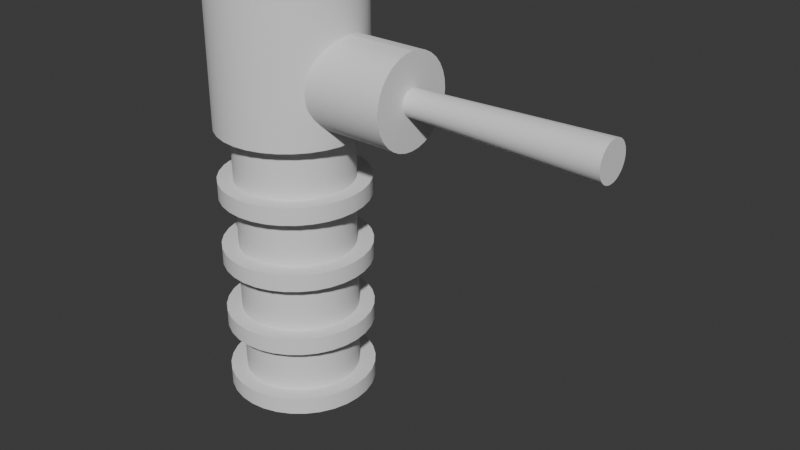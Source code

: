 # Source: Toilet_lever.blend  (saved by Blender 4.3.34; exported with 4.5.12 LTS)
import bpy
from mathutils import Matrix  # noqa: F401  (used for matrix-valued properties, if any)

bpy.ops.wm.read_factory_settings(use_empty=True)
scene = bpy.context.scene
scene.name = 'Scene'

# ---- collections
col_collection = bpy.data.collections.new('Collection'); scene.collection.children.link(col_collection)

# ---- node groups
ng_smooth_by_angle = bpy.data.node_groups.new('Smooth by Angle', 'GeometryNodeTree')
_s = ng_smooth_by_angle.interface.new_socket(name='Mesh', in_out='OUTPUT', socket_type='NodeSocketGeometry')
_s = ng_smooth_by_angle.interface.new_socket(name='Mesh', in_out='INPUT', socket_type='NodeSocketGeometry')
_s = ng_smooth_by_angle.interface.new_socket(name='Angle', in_out='INPUT', socket_type='NodeSocketFloat')
_s.subtype = 'ANGLE'
_s.default_value = 0.5236
_s.min_value = 0.0
_s.max_value = 3.142
_s.description = 'Maximum face angle for smooth edges'
_s = ng_smooth_by_angle.interface.new_socket(name='Ignore Sharpness', in_out='INPUT', socket_type='NodeSocketBool')
_s.force_non_field = True
ng_smooth_by_angle.description = 'Set the sharpness of mesh edges based on the angle between the neighboring faces'
ng_smooth_by_angle.is_modifier = True
_N = ng_smooth_by_angle.nodes; _L = ng_smooth_by_angle.links
n0 = _N.new('GeometryNodeSetShadeSmooth'); n0.name = 'Set Shade Smooth'; n0.location = (120, -80)
n0.domain = 'EDGE'
n1 = _N.new('GeometryNodeSetShadeSmooth'); n1.name = 'Set Shade Smooth.001'; n1.location = (300, -80)
n2 = _N.new('NodeGroupOutput'); n2.name = 'Group Output'; n2.location = (480, -80)
n3 = _N.new('GeometryNodeInputMeshEdgeAngle'); n3.name = 'Edge Angle'; n3.location = (-440, -240)
n4 = _N.new('NodeGroupInput'); n4.name = 'Group Input'; n4.location = (-80, -80)
n5 = _N.new('GeometryNodeInputEdgeSmooth'); n5.name = 'Is Edge Smooth'; n5.location = (-260, -120)
n6 = _N.new('GeometryNodeInputShadeSmooth'); n6.name = 'Is Shade Smooth'; n6.location = (-440, -397)
n7 = _N.new('FunctionNodeCompare'); n7.name = 'Compare'; n7.location = (-260, -260)
n7.operation = 'LESS_EQUAL'
n7.inputs[6].default_value = (0.0, 0.0, 0.0, 0.0)
n7.inputs[7].default_value = (0.0, 0.0, 0.0, 0.0)
n8 = _N.new('FunctionNodeBooleanMath'); n8.name = 'Boolean Math.001'; n8.location = (-80, -260)
n9 = _N.new('NodeGroupInput'); n9.name = 'Group Input.001'; n9.location = (-440, -329)
n10 = _N.new('NodeGroupInput'); n10.name = 'Group Input.002'; n10.location = (-259, -189)
n11 = _N.new('FunctionNodeBooleanMath'); n11.name = 'Boolean Math'; n11.location = (-80, -149)
n11.operation = 'OR'
n12 = _N.new('FunctionNodeBooleanMath'); n12.name = 'Boolean Math.002'; n12.location = (-260, -380)
n12.operation = 'OR'
n13 = _N.new('NodeGroupInput'); n13.name = 'Group Input.003'; n13.location = (-440, -460)
_L.new(n3.outputs[0], n7.inputs[0])
_L.new(n1.outputs[0], n2.inputs[0])
_L.new(n9.outputs[1], n7.inputs[1])
_L.new(n7.outputs[0], n8.inputs[0])
_L.new(n4.outputs[0], n0.inputs[0])
_L.new(n0.outputs[0], n1.inputs[0])
_L.new(n8.outputs[0], n0.inputs[2])
_L.new(n10.outputs[2], n11.inputs[1])
_L.new(n5.outputs[0], n11.inputs[0])
_L.new(n11.outputs[0], n0.inputs[1])
_L.new(n13.outputs[2], n12.inputs[1])
_L.new(n6.outputs[0], n12.inputs[0])
_L.new(n12.outputs[0], n8.inputs[1])
n2.is_active_output = True

# ---- world
world_world = bpy.data.worlds.new('World'); scene.world = world_world
world_world.use_nodes = True; world_world.node_tree.nodes.clear()
_N = world_world.node_tree.nodes; _L = world_world.node_tree.links
n0 = _N.new('ShaderNodeOutputWorld'); n0.name = 'World Output'; n0.location = (300, 300)
n1 = _N.new('ShaderNodeBackground'); n1.name = 'Background'; n1.location = (10, 300)
n1.inputs[0].default_value = (0.05088, 0.05088, 0.05088, 1.0)
_L.new(n1.outputs[0], n0.inputs[0])
n0.is_active_output = True
world_world.color = (0.05088, 0.05088, 0.05088)
world_world.sun_shadow_jitter_overblur = 0.0

# ---- meshes
me_x = bpy.data.meshes.new('円柱')
me_x.from_pydata([(0.0, 1.0, -1.0), (0.0, 0.781, 1.0), (0.1951, 0.9808, -1.0), (0.1524, 0.766, 1.0), (0.3827, 0.9239, -1.0), (0.2989, 0.7216, 1.0), (0.5556, 0.8315, -1.0), (0.4339, 0.6494, 1.0), (0.7071, 0.7071, -1.0), (0.5523, 0.5523, 1.0), (0.8315, 0.5556, -1.0), (0.6494, 0.4339, 1.0), (0.9239, 0.3827, -1.0), (0.7216, 0.2989, 1.0), (0.9808, 0.1951, -1.0), (0.766, 0.1524, 1.0), (1.0, 0.0, -1.0), (0.781, 0.0, 1.0), (0.9808, -0.1951, -1.0), (0.766, -0.1524, 1.0), (0.9239, -0.3827, -1.0), (0.7216, -0.2989, 1.0), (0.8315, -0.5556, -1.0), (0.6494, -0.4339, 1.0), (0.7071, -0.7071, -1.0), (0.5523, -0.5523, 1.0), (0.5556, -0.8315, -1.0), (0.4339, -0.6494, 1.0), (0.3827, -0.9239, -1.0), (0.2989, -0.7216, 1.0), (0.1951, -0.9808, -1.0), (0.1524, -0.766, 1.0), (0.0, -1.0, -1.0), (0.0, -0.781, 1.0), (-0.1951, -0.9808, -1.0), (-0.1524, -0.766, 1.0), (-0.3827, -0.9239, -1.0), (-0.2989, -0.7216, 1.0), (-0.5556, -0.8315, -1.0), (-0.4339, -0.6494, 1.0), (-0.7071, -0.7071, -1.0), (-0.5523, -0.5523, 1.0), (-0.8315, -0.5556, -1.0), (-0.6494, -0.4339, 1.0), (-0.9239, -0.3827, -1.0), (-0.7216, -0.2989, 1.0), (-0.9808, -0.1951, -1.0), (-0.766, -0.1524, 1.0), (-1.0, 0.0, -1.0), (-0.781, 0.0, 1.0), (-0.9808, 0.1951, -1.0), (-0.766, 0.1524, 1.0), (-0.9239, 0.3827, -1.0), (-0.7216, 0.2989, 1.0), (-0.8315, 0.5556, -1.0), (-0.6494, 0.4339, 1.0), (-0.7071, 0.7071, -1.0), (-0.5523, 0.5523, 1.0), (-0.5556, 0.8315, -1.0), (-0.4339, 0.6494, 1.0), (-0.3827, 0.9239, -1.0), (-0.2989, 0.7216, 1.0), (-0.1951, 0.9808, -1.0), (-0.1524, 0.766, 1.0), (0.1951, 0.9808, 1.0), (0.0, 1.0, 1.0), (0.3827, 0.9239, 1.0), (0.5556, 0.8315, 1.0), (0.7071, 0.7071, 1.0), (0.8315, 0.5556, 1.0), (0.9239, 0.3827, 1.0), (0.9808, 0.1951, 1.0), (1.0, 0.0, 1.0), (0.9808, -0.1951, 1.0), (0.9239, -0.3827, 1.0), (0.8315, -0.5556, 1.0), (0.7071, -0.7071, 1.0), (0.5556, -0.8315, 1.0), (0.3827, -0.9239, 1.0), (0.1951, -0.9808, 1.0), (0.0, -1.0, 1.0), (-0.1951, -0.9808, 1.0), (-0.3827, -0.9239, 1.0), (-0.5556, -0.8315, 1.0), (-0.7071, -0.7071, 1.0), (-0.8315, -0.5556, 1.0), (-0.9239, -0.3827, 1.0), (-0.9808, -0.1951, 1.0), (-1.0, 0.0, 1.0), (-0.9808, 0.1951, 1.0), (-0.9239, 0.3827, 1.0), (-0.8315, 0.5556, 1.0), (-0.7071, 0.7071, 1.0), (-0.5556, 0.8315, 1.0), (-0.3827, 0.9239, 1.0), (-0.1951, 0.9808, 1.0), (0.1946, 0.9784, 6.992), (-4.928e-09, 0.9975, 6.992), (0.3817, 0.9216, 6.992), (0.5542, 0.8294, 6.992), (0.7054, 0.7054, 6.992), (0.8294, 0.5542, 6.992), (0.9216, 0.3817, 6.992), (0.9784, 0.1946, 6.992), (0.9975, 3.615e-09, 6.992), (0.9784, -0.1946, 6.992), (0.9216, -0.3817, 6.992), (0.8294, -0.5542, 6.992), (0.7054, -0.7054, 6.992), (0.5542, -0.8294, 6.992), (0.3817, -0.9216, 6.992), (0.1946, -0.9784, 6.992), (-4.928e-09, -0.9975, 6.992), (-0.1946, -0.9784, 6.992), (-0.3817, -0.9216, 6.992), (-0.5542, -0.8294, 6.992), (-0.7054, -0.7054, 6.992), (-0.8294, -0.5542, 6.992), (-0.9216, -0.3817, 6.992), (-0.9784, -0.1946, 6.992), (-0.9975, 3.615e-09, 6.992), (-0.9784, 0.1946, 6.992), (-0.9216, 0.3817, 6.992), (-0.8294, 0.5542, 6.992), (-0.7054, 0.7054, 6.992), (-0.5542, 0.8294, 6.992), (-0.3817, 0.9216, 6.992), (-0.1946, 0.9784, 6.992), (0.1524, 0.766, 6.992), (-6.284e-09, 0.781, 6.992), (0.2989, 0.7216, 6.992), (0.4339, 0.6494, 6.992), (0.5523, 0.5523, 6.992), (0.6494, 0.4339, 6.992), (0.7216, 0.2989, 6.992), (0.766, 0.1524, 6.992), (0.781, 0.0, 6.992), (0.766, -0.1524, 6.992), (0.7216, -0.2989, 6.992), (0.6494, -0.4339, 6.992), (0.5523, -0.5523, 6.992), (0.4339, -0.6494, 6.992), (0.2989, -0.7216, 6.992), (0.1524, -0.766, 6.992), (-6.284e-09, -0.781, 6.992), (-0.1524, -0.766, 6.992), (-0.2989, -0.7216, 6.992), (-0.4339, -0.6494, 6.992), (-0.5523, -0.5523, 6.992), (-0.6494, -0.4339, 6.992), (-0.7216, -0.2989, 6.992), (-0.766, -0.1524, 6.992), (-0.781, 0.0, 6.992), (-0.766, 0.1524, 6.992), (-0.7216, 0.2989, 6.992), (-0.6494, 0.4339, 6.992), (-0.5523, 0.5523, 6.992), (-0.4339, 0.6494, 6.992), (-0.2989, 0.7216, 6.992), (-0.1524, 0.766, 6.992), (0.1546, 0.7774, 9.024), (8.132e-09, 0.7926, 9.024), (0.3033, 0.7323, 9.024), (0.4404, 0.659, 9.024), (0.5605, 0.5605, 9.024), (0.659, 0.4404, 9.024), (0.7323, 0.3033, 9.024), (0.7774, 0.1546, 9.024), (0.7926, 3.615e-09, 9.024), (0.7774, -0.1546, 9.024), (0.7323, -0.3033, 9.024), (0.659, -0.4404, 9.024), (0.5605, -0.5605, 9.024), (0.4404, -0.659, 9.024), (0.3033, -0.7323, 9.024), (0.1546, -0.7774, 9.024), (8.132e-09, -0.7926, 9.024), (-0.1546, -0.7774, 9.024), (-0.3033, -0.7323, 9.024), (-0.4404, -0.659, 9.024), (-0.5605, -0.5605, 9.024), (-0.659, -0.4404, 9.024), (-0.7323, -0.3033, 9.024), (-0.7774, -0.1546, 9.024), (-0.7926, 3.615e-09, 9.024), (-0.7774, 0.1546, 9.024), (-0.7323, 0.3033, 9.024), (-0.659, 0.4404, 9.024), (-0.5605, 0.5605, 9.024), (-0.4404, 0.659, 9.024), (-0.3033, 0.7323, 9.024), (-0.1546, 0.7774, 9.024), (0.1946, 0.9784, 9.024), (8.132e-09, 0.9975, 9.024), (0.3817, 0.9216, 9.024), (0.5542, 0.8294, 9.024), (0.7054, 0.7054, 9.024), (0.8294, 0.5542, 9.024), (0.9216, 0.3817, 9.024), (0.9784, 0.1946, 9.024), (0.9975, 3.615e-09, 9.024), (0.9784, -0.1946, 9.024), (0.9216, -0.3817, 9.024), (0.8294, -0.5542, 9.024), (0.7054, -0.7054, 9.024), (0.5542, -0.8294, 9.024), (0.3817, -0.9216, 9.024), (0.1946, -0.9784, 9.024), (8.132e-09, -0.9975, 9.024), (-0.1946, -0.9784, 9.024), (-0.3817, -0.9216, 9.024), (-0.5542, -0.8294, 9.024), (-0.7054, -0.7054, 9.024), (-0.8294, -0.5542, 9.024), (-0.9216, -0.3817, 9.024), (-0.9784, -0.1946, 9.024), (-0.9975, 3.615e-09, 9.024), (-0.9784, 0.1946, 9.024), (-0.9216, 0.3817, 9.024), (-0.8294, 0.5542, 9.024), (-0.7054, 0.7054, 9.024), (-0.5542, 0.8294, 9.024), (-0.3817, 0.9216, 9.024), (-0.1946, 0.9784, 9.024), (0.1546, 0.7774, 15.08), (8.132e-09, 0.7926, 15.08), (0.3033, 0.7323, 15.08), (0.4404, 0.659, 15.08), (0.5605, 0.5605, 15.08), (0.659, 0.4404, 15.08), (0.7323, 0.3033, 15.08), (0.7774, 0.1546, 15.08), (0.7926, 3.615e-09, 15.08), (0.7774, -0.1546, 15.08), (0.7323, -0.3033, 15.08), (0.659, -0.4404, 15.08), (0.5605, -0.5605, 15.08), (0.4404, -0.659, 15.08), (0.3033, -0.7323, 15.08), (0.1546, -0.7774, 15.08), (8.132e-09, -0.7926, 15.08), (-0.1546, -0.7774, 15.08), (-0.3033, -0.7323, 15.08), (-0.4404, -0.659, 15.08), (-0.5605, -0.5605, 15.08), (-0.659, -0.4404, 15.08), (-0.7323, -0.3033, 15.08), (-0.7774, -0.1546, 15.08), (-0.7926, 3.615e-09, 15.08), (-0.7774, 0.1546, 15.08), (-0.7323, 0.3033, 15.08), (-0.659, 0.4404, 15.08), (-0.5605, 0.5605, 15.08), (-0.4404, 0.659, 15.08), (-0.3033, 0.7323, 15.08), (-0.1546, 0.7774, 15.08), (0.0, 1.0, 15.11), (0.0, 0.781, 17.11), (0.1951, 0.9808, 15.11), (0.1524, 0.766, 17.11), (0.3827, 0.9239, 15.11), (0.2989, 0.7216, 17.11), (0.5556, 0.8315, 15.11), (0.4339, 0.6494, 17.11), (0.7071, 0.7071, 15.11), (0.5523, 0.5523, 17.11), (0.8315, 0.5556, 15.11), (0.6494, 0.4339, 17.11), (0.9239, 0.3827, 15.11), (0.7216, 0.2989, 17.11), (0.9808, 0.1951, 15.11), (0.766, 0.1524, 17.11), (1.0, 0.0, 15.11), (0.781, 0.0, 17.11), (0.9808, -0.1951, 15.11), (0.766, -0.1524, 17.11), (0.9239, -0.3827, 15.11), (0.7216, -0.2989, 17.11), (0.8315, -0.5556, 15.11), (0.6494, -0.4339, 17.11), (0.7071, -0.7071, 15.11), (0.5523, -0.5523, 17.11), (0.5556, -0.8315, 15.11), (0.4339, -0.6494, 17.11), (0.3827, -0.9239, 15.11), (0.2989, -0.7216, 17.11), (0.1951, -0.9808, 15.11), (0.1524, -0.766, 17.11), (0.0, -1.0, 15.11), (0.0, -0.781, 17.11), (-0.1951, -0.9808, 15.11), (-0.1524, -0.766, 17.11), (-0.3827, -0.9239, 15.11), (-0.2989, -0.7216, 17.11), (-0.5556, -0.8315, 15.11), (-0.4339, -0.6494, 17.11), (-0.7071, -0.7071, 15.11), (-0.5523, -0.5523, 17.11), (-0.8315, -0.5556, 15.11), (-0.6494, -0.4339, 17.11), (-0.9239, -0.3827, 15.11), (-0.7216, -0.2989, 17.11), (-0.9808, -0.1951, 15.11), (-0.766, -0.1524, 17.11), (-1.0, 0.0, 15.11), (-0.781, 0.0, 17.11), (-0.9808, 0.1951, 15.11), (-0.766, 0.1524, 17.11), (-0.9239, 0.3827, 15.11), (-0.7216, 0.2989, 17.11), (-0.8315, 0.5556, 15.11), (-0.6494, 0.4339, 17.11), (-0.7071, 0.7071, 15.11), (-0.5523, 0.5523, 17.11), (-0.5556, 0.8315, 15.11), (-0.4339, 0.6494, 17.11), (-0.3827, 0.9239, 15.11), (-0.2989, 0.7216, 17.11), (-0.1951, 0.9808, 15.11), (-0.1524, 0.766, 17.11), (0.1951, 0.9808, 17.11), (0.0, 1.0, 17.11), (0.3827, 0.9239, 17.11), (0.5556, 0.8315, 17.11), (0.7071, 0.7071, 17.11), (0.8315, 0.5556, 17.11), (0.9239, 0.3827, 17.11), (0.9808, 0.1951, 17.11), (1.0, 0.0, 17.11), (0.9808, -0.1951, 17.11), (0.9239, -0.3827, 17.11), (0.8315, -0.5556, 17.11), (0.7071, -0.7071, 17.11), (0.5556, -0.8315, 17.11), (0.3827, -0.9239, 17.11), (0.1951, -0.9808, 17.11), (0.0, -1.0, 17.11), (-0.1951, -0.9808, 17.11), (-0.3827, -0.9239, 17.11), (-0.5556, -0.8315, 17.11), (-0.7071, -0.7071, 17.11), (-0.8315, -0.5556, 17.11), (-0.9239, -0.3827, 17.11), (-0.9808, -0.1951, 17.11), (-1.0, 0.0, 17.11), (-0.9808, 0.1951, 17.11), (-0.9239, 0.3827, 17.11), (-0.8315, 0.5556, 17.11), (-0.7071, 0.7071, 17.11), (-0.5556, 0.8315, 17.11), (-0.3827, 0.9239, 17.11), (-0.1951, 0.9808, 17.11), (0.1946, 0.9784, 23.1), (-4.928e-09, 0.9975, 23.1), (0.3817, 0.9216, 23.1), (0.5542, 0.8294, 23.1), (0.7054, 0.7054, 23.1), (0.8294, 0.5542, 23.1), (0.9216, 0.3817, 23.1), (0.9784, 0.1946, 23.1), (0.9975, 3.615e-09, 23.1), (0.9784, -0.1946, 23.1), (0.9216, -0.3817, 23.1), (0.8294, -0.5542, 23.1), (0.7054, -0.7054, 23.1), (0.5542, -0.8294, 23.1), (0.3817, -0.9216, 23.1), (0.1946, -0.9784, 23.1), (-4.928e-09, -0.9975, 23.1), (-0.1946, -0.9784, 23.1), (-0.3817, -0.9216, 23.1), (-0.5542, -0.8294, 23.1), (-0.7054, -0.7054, 23.1), (-0.8294, -0.5542, 23.1), (-0.9216, -0.3817, 23.1), (-0.9784, -0.1946, 23.1), (-0.9975, 3.615e-09, 23.1), (-0.9784, 0.1946, 23.1), (-0.9216, 0.3817, 23.1), (-0.8294, 0.5542, 23.1), (-0.7054, 0.7054, 23.1), (-0.5542, 0.8294, 23.1), (-0.3817, 0.9216, 23.1), (-0.1946, 0.9784, 23.1), (0.1524, 0.766, 23.1), (-6.284e-09, 0.781, 23.1), (0.2989, 0.7216, 23.1), (0.4339, 0.6494, 23.1), (0.5523, 0.5523, 23.1), (0.6494, 0.4339, 23.1), (0.7216, 0.2989, 23.1), (0.766, 0.1524, 23.1), (0.781, 0.0, 23.1), (0.766, -0.1524, 23.1), (0.7216, -0.2989, 23.1), (0.6494, -0.4339, 23.1), (0.5523, -0.5523, 23.1), (0.4339, -0.6494, 23.1), (0.2989, -0.7216, 23.1), (0.1524, -0.766, 23.1), (-6.284e-09, -0.781, 23.1), (-0.1524, -0.766, 23.1), (-0.2989, -0.7216, 23.1), (-0.4339, -0.6494, 23.1), (-0.5523, -0.5523, 23.1), (-0.6494, -0.4339, 23.1), (-0.7216, -0.2989, 23.1), (-0.766, -0.1524, 23.1), (-0.781, 0.0, 23.1), (-0.766, 0.1524, 23.1), (-0.7216, 0.2989, 23.1), (-0.6494, 0.4339, 23.1), (-0.5523, 0.5523, 23.1), (-0.4339, 0.6494, 23.1), (-0.2989, 0.7216, 23.1), (-0.1524, 0.766, 23.1), (0.1546, 0.7774, 25.13), (8.132e-09, 0.7926, 25.13), (0.3033, 0.7323, 25.13), (0.4404, 0.659, 25.13), (0.5605, 0.5605, 25.13), (0.659, 0.4404, 25.13), (0.7323, 0.3033, 25.13), (0.7774, 0.1546, 25.13), (0.7926, 3.615e-09, 25.13), (0.7774, -0.1546, 25.13), (0.7323, -0.3033, 25.13), (0.659, -0.4404, 25.13), (0.5605, -0.5605, 25.13), (0.4404, -0.659, 25.13), (0.3033, -0.7323, 25.13), (0.1546, -0.7774, 25.13), (8.132e-09, -0.7926, 25.13), (-0.1546, -0.7774, 25.13), (-0.3033, -0.7323, 25.13), (-0.4404, -0.659, 25.13), (-0.5605, -0.5605, 25.13), (-0.659, -0.4404, 25.13), (-0.7323, -0.3033, 25.13), (-0.7774, -0.1546, 25.13), (-0.7926, 3.615e-09, 25.13), (-0.7774, 0.1546, 25.13), (-0.7323, 0.3033, 25.13), (-0.659, 0.4404, 25.13), (-0.5605, 0.5605, 25.13), (-0.4404, 0.659, 25.13), (-0.3033, 0.7323, 25.13), (-0.1546, 0.7774, 25.13), (0.1946, 0.9784, 25.13), (8.132e-09, 0.9975, 25.13), (0.3817, 0.9216, 25.13), (0.5542, 0.8294, 25.13), (0.7054, 0.7054, 25.13), (0.8294, 0.5542, 25.13), (0.9216, 0.3817, 25.13), (0.9784, 0.1946, 25.13), (0.9975, 3.615e-09, 25.13), (0.9784, -0.1946, 25.13), (0.9216, -0.3817, 25.13), (0.8294, -0.5542, 25.13), (0.7054, -0.7054, 25.13), (0.5542, -0.8294, 25.13), (0.3817, -0.9216, 25.13), (0.1946, -0.9784, 25.13), (8.132e-09, -0.9975, 25.13), (-0.1946, -0.9784, 25.13), (-0.3817, -0.9216, 25.13), (-0.5542, -0.8294, 25.13), (-0.7054, -0.7054, 25.13), (-0.8294, -0.5542, 25.13), (-0.9216, -0.3817, 25.13), (-0.9784, -0.1946, 25.13), (-0.9975, 3.615e-09, 25.13), (-0.9784, 0.1946, 25.13), (-0.9216, 0.3817, 25.13), (-0.8294, 0.5542, 25.13), (-0.7054, 0.7054, 25.13), (-0.5542, 0.8294, 25.13), (-0.3817, 0.9216, 25.13), (-0.1946, 0.9784, 25.13), (0.1546, 0.7774, 31.19), (8.132e-09, 0.7926, 31.19), (0.3033, 0.7323, 31.19), (0.4404, 0.659, 31.19), (0.5605, 0.5605, 31.19), (0.659, 0.4404, 31.19), (0.7323, 0.3033, 31.19), (0.7774, 0.1546, 31.19), (0.7926, 3.615e-09, 31.19), (0.7774, -0.1546, 31.19), (0.7323, -0.3033, 31.19), (0.659, -0.4404, 31.19), (0.5605, -0.5605, 31.19), (0.4404, -0.659, 31.19), (0.3033, -0.7323, 31.19), (0.1546, -0.7774, 31.19), (8.132e-09, -0.7926, 31.19), (-0.1546, -0.7774, 31.19), (-0.3033, -0.7323, 31.19), (-0.4404, -0.659, 31.19), (-0.5605, -0.5605, 31.19), (-0.659, -0.4404, 31.19), (-0.7323, -0.3033, 31.19), (-0.7774, -0.1546, 31.19), (-0.7926, 3.615e-09, 31.19), (-0.7774, 0.1546, 31.19), (-0.7323, 0.3033, 31.19), (-0.659, 0.4404, 31.19), (-0.5605, 0.5605, 31.19), (-0.4404, 0.659, 31.19), (-0.3033, 0.7323, 31.19), (-0.1546, 0.7774, 31.19), (0.0, 1.0, 31.24), (0.0, 1.0, 48.52), (0.1951, 0.9808, 31.24), (0.1951, 0.9808, 48.52), (0.3827, 0.9239, 31.24), (0.3827, 0.9239, 48.52), (0.5556, 0.8315, 31.24), (0.5556, 0.8315, 48.52), (0.7071, 0.7071, 31.24), (0.7071, 0.7071, 48.52), (0.8315, 0.5556, 31.24), (0.8315, 0.5556, 48.52), (0.9239, 0.3827, 31.24), (0.9239, 0.3827, 48.52), (0.9808, 0.1951, 31.24), (0.9808, 0.1951, 48.52), (1.0, 0.0, 31.24), (1.0, 0.0, 48.52), (0.9808, -0.1951, 31.24), (0.9808, -0.1951, 48.52), (0.9239, -0.3827, 31.24), (0.9239, -0.3827, 48.52), (0.8315, -0.5556, 31.24), (0.8315, -0.5556, 48.52), (0.7071, -0.7071, 31.24), (0.7071, -0.7071, 48.52), (0.5556, -0.8315, 31.24), (0.5556, -0.8315, 48.52), (0.3827, -0.9239, 31.24), (0.3827, -0.9239, 48.52), (0.1951, -0.9808, 31.24), (0.1951, -0.9808, 48.52), (0.0, -1.0, 31.24), (0.0, -1.0, 48.52), (-0.1951, -0.9808, 31.24), (-0.1951, -0.9808, 48.52), (-0.3827, -0.9239, 31.24), (-0.3827, -0.9239, 48.52), (-0.5556, -0.8315, 31.24), (-0.5556, -0.8315, 48.52), (-0.7071, -0.7071, 31.24), (-0.7071, -0.7071, 48.52), (-0.8315, -0.5556, 31.24), (-0.8315, -0.5556, 48.52), (-0.9239, -0.3827, 31.24), (-0.9239, -0.3827, 48.52), (-0.9808, -0.1951, 31.24), (-0.9808, -0.1951, 48.52), (-1.0, 0.0, 31.24), (-1.0, 0.0, 48.52), (-0.9808, 0.1951, 31.24), (-0.9808, 0.1951, 48.52), (-0.9239, 0.3827, 31.24), (-0.9239, 0.3827, 48.52), (-0.8315, 0.5556, 31.24), (-0.8315, 0.5556, 48.52), (-0.7071, 0.7071, 31.24), (-0.7071, 0.7071, 48.52), (-0.5556, 0.8315, 31.24), (-0.5556, 0.8315, 48.52), (-0.3827, 0.9239, 31.24), (-0.3827, 0.9239, 48.52), (-0.1951, 0.9808, 31.24), (-0.1951, 0.9808, 48.52), (0.8218, 0.6, 37.61), (1.922, 0.1705, 37.61), (0.8218, 0.5885, 36.6), (1.922, 0.1673, 37.32), (0.8218, 0.5543, 35.63), (1.922, 0.1576, 37.05), (0.8218, 0.4989, 34.73), (1.922, 0.1418, 36.79), (0.8218, 0.4243, 33.94), (1.922, 0.1206, 36.57), (0.8218, 0.3333, 33.3), (1.922, 0.09475, 36.38), (0.8218, 0.2296, 32.82), (1.922, 0.06526, 36.25), (0.8218, 0.1171, 32.53), (1.922, 0.03327, 36.16), (0.8218, 0.0, 32.43), (1.922, 0.0, 36.14), (0.8218, -0.1171, 32.53), (1.922, -0.03327, 36.16), (0.8218, -0.2296, 32.82), (1.922, -0.06526, 36.25), (0.8218, -0.3333, 33.3), (1.922, -0.09475, 36.38), (0.8218, -0.4243, 33.94), (1.922, -0.1206, 36.57), (0.8218, -0.4989, 34.73), (1.922, -0.1418, 36.79), (0.8218, -0.5543, 35.63), (1.922, -0.1576, 37.05), (0.8218, -0.5885, 36.6), (1.922, -0.1673, 37.32), (0.8218, -0.6, 37.61), (1.922, -0.1705, 37.61), (0.8218, -0.5885, 38.62), (1.922, -0.1673, 37.9), (0.8218, -0.5543, 39.59), (1.922, -0.1576, 38.17), (0.8218, -0.4989, 40.49), (1.922, -0.1418, 38.43), (0.8218, -0.4243, 41.27), (1.922, -0.1206, 38.65), (0.8218, -0.3333, 41.92), (1.922, -0.09475, 38.83), (0.8218, -0.2296, 42.4), (1.922, -0.06526, 38.97), (0.8218, -0.1171, 42.69), (1.922, -0.03327, 39.05), (0.8218, 0.0, 42.79), (1.922, 0.0, 39.08), (0.8218, 0.1171, 42.69), (1.922, 0.03327, 39.05), (0.8218, 0.2296, 42.4), (1.922, 0.06526, 38.97), (0.8218, 0.3333, 41.92), (1.922, 0.09475, 38.83), (0.8218, 0.4243, 41.27), (1.922, 0.1206, 38.65), (0.8218, 0.4989, 40.49), (1.922, 0.1418, 38.43), (0.8218, 0.5543, 39.59), (1.922, 0.1576, 38.17), (0.8218, 0.5885, 38.62), (1.922, 0.1673, 37.9), (1.922, 0.5885, 36.6), (1.922, 0.6, 37.61), (1.922, 0.5543, 35.63), (1.922, 0.4989, 34.73), (1.922, 0.4243, 33.94), (1.922, 0.3333, 33.3), (1.922, 0.2296, 32.82), (1.922, 0.1171, 32.53), (1.922, 0.0, 32.43), (1.922, -0.1171, 32.53), (1.922, -0.2296, 32.82), (1.922, -0.3333, 33.3), (1.922, -0.4243, 33.94), (1.922, -0.4989, 34.73), (1.922, -0.5543, 35.63), (1.922, -0.5885, 36.6), (1.922, -0.6, 37.61), (1.922, -0.5885, 38.62), (1.922, -0.5543, 39.59), (1.922, -0.4989, 40.49), (1.922, -0.4243, 41.27), (1.922, -0.3333, 41.92), (1.922, -0.2296, 42.4), (1.922, -0.1171, 42.69), (1.922, 0.0, 42.79), (1.922, 0.1171, 42.69), (1.922, 0.2296, 42.4), (1.922, 0.3333, 41.92), (1.922, 0.4243, 41.27), (1.922, 0.4989, 40.49), (1.922, 0.5543, 39.59), (1.922, 0.5885, 38.62), (4.486, 0.2452, 37.19), (4.486, 0.25, 37.61), (4.486, 0.231, 36.78), (4.486, 0.2078, 36.41), (4.486, 0.1768, 36.08), (4.486, 0.1389, 35.81), (4.486, 0.09566, 35.61), (4.486, 0.04877, 35.49), (4.486, 4.338e-10, 35.45), (4.486, -0.04877, 35.49), (4.486, -0.09566, 35.61), (4.486, -0.1389, 35.81), (4.486, -0.1768, 36.08), (4.486, -0.2078, 36.41), (4.486, -0.231, 36.78), (4.486, -0.2452, 37.19), (4.486, -0.25, 37.61), (4.486, -0.2452, 38.03), (4.486, -0.231, 38.44), (4.486, -0.2078, 38.81), (4.486, -0.1768, 39.14), (4.486, -0.1389, 39.41), (4.486, -0.09566, 39.6), (4.486, -0.04877, 39.73), (4.486, 4.338e-10, 39.77), (4.486, 0.04877, 39.73), (4.486, 0.09566, 39.6), (4.486, 0.1389, 39.41), (4.486, 0.1768, 39.14), (4.486, 0.2078, 38.81), (4.486, 0.231, 38.44), (4.486, 0.2452, 38.03)], [], [(0, 65, 64, 2), (2, 64, 66, 4), (4, 66, 67, 6), (6, 67, 68, 8), (8, 68, 69, 10), (10, 69, 70, 12), (12, 70, 71, 14), (14, 71, 72, 16), (16, 72, 73, 18), (18, 73, 74, 20), (20, 74, 75, 22), (22, 75, 76, 24), (24, 76, 77, 26), (26, 77, 78, 28), (28, 78, 79, 30), (30, 79, 80, 32), (32, 80, 81, 34), (34, 81, 82, 36), (36, 82, 83, 38), (38, 83, 84, 40), (40, 84, 85, 42), (42, 85, 86, 44), (44, 86, 87, 46), (46, 87, 88, 48), (48, 88, 89, 50), (50, 89, 90, 52), (52, 90, 91, 54), (54, 91, 92, 56), (56, 92, 93, 58), (58, 93, 94, 60), (15, 13, 134, 135), (60, 94, 95, 62), (62, 95, 65, 0), (0, 2, 4, 6, 8, 10, 12, 14, 16, 18, 20, 22, 24, 26, 28, 30, 32, 34, 36, 38, 40, 42, 44, 46, 48, 50, 52, 54, 56, 58, 60, 62), (1, 3, 64, 65), (3, 5, 66, 64), (5, 7, 67, 66), (7, 9, 68, 67), (9, 11, 69, 68), (11, 13, 70, 69), (13, 15, 71, 70), (15, 17, 72, 71), (17, 19, 73, 72), (19, 21, 74, 73), (21, 23, 75, 74), (23, 25, 76, 75), (25, 27, 77, 76), (27, 29, 78, 77), (29, 31, 79, 78), (31, 33, 80, 79), (33, 35, 81, 80), (35, 37, 82, 81), (37, 39, 83, 82), (39, 41, 84, 83), (41, 43, 85, 84), (43, 45, 86, 85), (45, 47, 87, 86), (47, 49, 88, 87), (49, 51, 89, 88), (51, 53, 90, 89), (53, 55, 91, 90), (55, 57, 92, 91), (57, 59, 93, 92), (59, 61, 94, 93), (61, 63, 95, 94), (63, 1, 65, 95), (117, 116, 212, 213), (43, 41, 148, 149), (17, 15, 135, 136), (45, 43, 149, 150), (19, 17, 136, 137), (47, 45, 150, 151), (21, 19, 137, 138), (49, 47, 151, 152), (23, 21, 138, 139), (51, 49, 152, 153), (25, 23, 139, 140), (53, 51, 153, 154), (27, 25, 140, 141), (55, 53, 154, 155), (29, 27, 141, 142), (3, 1, 129, 128), (57, 55, 155, 156), (31, 29, 142, 143), (5, 3, 128, 130), (59, 57, 156, 157), (33, 31, 143, 144), (7, 5, 130, 131), (61, 59, 157, 158), (35, 33, 144, 145), (9, 7, 131, 132), (63, 61, 158, 159), (37, 35, 145, 146), (11, 9, 132, 133), (1, 63, 159, 129), (39, 37, 146, 147), (13, 11, 133, 134), (41, 39, 147, 148), (97, 96, 128, 129), (96, 98, 130, 128), (98, 99, 131, 130), (99, 100, 132, 131), (100, 101, 133, 132), (101, 102, 134, 133), (102, 103, 135, 134), (103, 104, 136, 135), (104, 105, 137, 136), (105, 106, 138, 137), (106, 107, 139, 138), (107, 108, 140, 139), (108, 109, 141, 140), (109, 110, 142, 141), (110, 111, 143, 142), (111, 112, 144, 143), (112, 113, 145, 144), (113, 114, 146, 145), (114, 115, 147, 146), (115, 116, 148, 147), (116, 117, 149, 148), (117, 118, 150, 149), (118, 119, 151, 150), (119, 120, 152, 151), (120, 121, 153, 152), (121, 122, 154, 153), (122, 123, 155, 154), (123, 124, 156, 155), (124, 125, 157, 156), (125, 126, 158, 157), (126, 127, 159, 158), (127, 97, 129, 159), (168, 167, 231, 232), (104, 103, 199, 200), (118, 117, 213, 214), (105, 104, 200, 201), (119, 118, 214, 215), (106, 105, 201, 202), (120, 119, 215, 216), (107, 106, 202, 203), (121, 120, 216, 217), (108, 107, 203, 204), (122, 121, 217, 218), (109, 108, 204, 205), (123, 122, 218, 219), (110, 109, 205, 206), (96, 97, 193, 192), (124, 123, 219, 220), (111, 110, 206, 207), (98, 96, 192, 194), (125, 124, 220, 221), (112, 111, 207, 208), (99, 98, 194, 195), (126, 125, 221, 222), (113, 112, 208, 209), (100, 99, 195, 196), (127, 126, 222, 223), (114, 113, 209, 210), (101, 100, 196, 197), (97, 127, 223, 193), (115, 114, 210, 211), (102, 101, 197, 198), (116, 115, 211, 212), (103, 102, 198, 199), (161, 160, 192, 193), (160, 162, 194, 192), (162, 163, 195, 194), (163, 164, 196, 195), (164, 165, 197, 196), (165, 166, 198, 197), (166, 167, 199, 198), (167, 168, 200, 199), (168, 169, 201, 200), (169, 170, 202, 201), (170, 171, 203, 202), (171, 172, 204, 203), (172, 173, 205, 204), (173, 174, 206, 205), (174, 175, 207, 206), (175, 176, 208, 207), (176, 177, 209, 208), (177, 178, 210, 209), (178, 179, 211, 210), (179, 180, 212, 211), (180, 181, 213, 212), (181, 182, 214, 213), (182, 183, 215, 214), (183, 184, 216, 215), (184, 185, 217, 216), (185, 186, 218, 217), (186, 187, 219, 218), (187, 188, 220, 219), (188, 189, 221, 220), (189, 190, 222, 221), (190, 191, 223, 222), (191, 161, 193, 223), (224, 225, 255, 254, 253, 252, 251, 250, 249, 248, 247, 246, 245, 244, 243, 242, 241, 240, 239, 238, 237, 236, 235, 234, 233, 232, 231, 230, 229, 228, 227, 226), (182, 181, 245, 246), (169, 168, 232, 233), (183, 182, 246, 247), (170, 169, 233, 234), (184, 183, 247, 248), (171, 170, 234, 235), (185, 184, 248, 249), (172, 171, 235, 236), (186, 185, 249, 250), (173, 172, 236, 237), (187, 186, 250, 251), (174, 173, 237, 238), (160, 161, 225, 224), (188, 187, 251, 252), (175, 174, 238, 239), (162, 160, 224, 226), (189, 188, 252, 253), (176, 175, 239, 240), (163, 162, 226, 227), (190, 189, 253, 254), (177, 176, 240, 241), (164, 163, 227, 228), (191, 190, 254, 255), (178, 177, 241, 242), (165, 164, 228, 229), (161, 191, 255, 225), (179, 178, 242, 243), (166, 165, 229, 230), (180, 179, 243, 244), (167, 166, 230, 231), (181, 180, 244, 245), (256, 321, 320, 258), (258, 320, 322, 260), (260, 322, 323, 262), (262, 323, 324, 264), (264, 324, 325, 266), (266, 325, 326, 268), (268, 326, 327, 270), (270, 327, 328, 272), (272, 328, 329, 274), (274, 329, 330, 276), (276, 330, 331, 278), (278, 331, 332, 280), (280, 332, 333, 282), (282, 333, 334, 284), (284, 334, 335, 286), (286, 335, 336, 288), (288, 336, 337, 290), (290, 337, 338, 292), (292, 338, 339, 294), (294, 339, 340, 296), (296, 340, 341, 298), (298, 341, 342, 300), (300, 342, 343, 302), (302, 343, 344, 304), (304, 344, 345, 306), (306, 345, 346, 308), (308, 346, 347, 310), (310, 347, 348, 312), (312, 348, 349, 314), (314, 349, 350, 316), (271, 269, 390, 391), (316, 350, 351, 318), (318, 351, 321, 256), (256, 258, 260, 262, 264, 266, 268, 270, 272, 274, 276, 278, 280, 282, 284, 286, 288, 290, 292, 294, 296, 298, 300, 302, 304, 306, 308, 310, 312, 314, 316, 318), (257, 259, 320, 321), (259, 261, 322, 320), (261, 263, 323, 322), (263, 265, 324, 323), (265, 267, 325, 324), (267, 269, 326, 325), (269, 271, 327, 326), (271, 273, 328, 327), (273, 275, 329, 328), (275, 277, 330, 329), (277, 279, 331, 330), (279, 281, 332, 331), (281, 283, 333, 332), (283, 285, 334, 333), (285, 287, 335, 334), (287, 289, 336, 335), (289, 291, 337, 336), (291, 293, 338, 337), (293, 295, 339, 338), (295, 297, 340, 339), (297, 299, 341, 340), (299, 301, 342, 341), (301, 303, 343, 342), (303, 305, 344, 343), (305, 307, 345, 344), (307, 309, 346, 345), (309, 311, 347, 346), (311, 313, 348, 347), (313, 315, 349, 348), (315, 317, 350, 349), (317, 319, 351, 350), (319, 257, 321, 351), (373, 372, 468, 469), (299, 297, 404, 405), (273, 271, 391, 392), (301, 299, 405, 406), (275, 273, 392, 393), (303, 301, 406, 407), (277, 275, 393, 394), (305, 303, 407, 408), (279, 277, 394, 395), (307, 305, 408, 409), (281, 279, 395, 396), (309, 307, 409, 410), (283, 281, 396, 397), (311, 309, 410, 411), (285, 283, 397, 398), (259, 257, 385, 384), (313, 311, 411, 412), (287, 285, 398, 399), (261, 259, 384, 386), (315, 313, 412, 413), (289, 287, 399, 400), (263, 261, 386, 387), (317, 315, 413, 414), (291, 289, 400, 401), (265, 263, 387, 388), (319, 317, 414, 415), (293, 291, 401, 402), (267, 265, 388, 389), (257, 319, 415, 385), (295, 293, 402, 403), (269, 267, 389, 390), (297, 295, 403, 404), (353, 352, 384, 385), (352, 354, 386, 384), (354, 355, 387, 386), (355, 356, 388, 387), (356, 357, 389, 388), (357, 358, 390, 389), (358, 359, 391, 390), (359, 360, 392, 391), (360, 361, 393, 392), (361, 362, 394, 393), (362, 363, 395, 394), (363, 364, 396, 395), (364, 365, 397, 396), (365, 366, 398, 397), (366, 367, 399, 398), (367, 368, 400, 399), (368, 369, 401, 400), (369, 370, 402, 401), (370, 371, 403, 402), (371, 372, 404, 403), (372, 373, 405, 404), (373, 374, 406, 405), (374, 375, 407, 406), (375, 376, 408, 407), (376, 377, 409, 408), (377, 378, 410, 409), (378, 379, 411, 410), (379, 380, 412, 411), (380, 381, 413, 412), (381, 382, 414, 413), (382, 383, 415, 414), (383, 353, 385, 415), (424, 423, 487, 488), (360, 359, 455, 456), (374, 373, 469, 470), (361, 360, 456, 457), (375, 374, 470, 471), (362, 361, 457, 458), (376, 375, 471, 472), (363, 362, 458, 459), (377, 376, 472, 473), (364, 363, 459, 460), (378, 377, 473, 474), (365, 364, 460, 461), (379, 378, 474, 475), (366, 365, 461, 462), (352, 353, 449, 448), (380, 379, 475, 476), (367, 366, 462, 463), (354, 352, 448, 450), (381, 380, 476, 477), (368, 367, 463, 464), (355, 354, 450, 451), (382, 381, 477, 478), (369, 368, 464, 465), (356, 355, 451, 452), (383, 382, 478, 479), (370, 369, 465, 466), (357, 356, 452, 453), (353, 383, 479, 449), (371, 370, 466, 467), (358, 357, 453, 454), (372, 371, 467, 468), (359, 358, 454, 455), (417, 416, 448, 449), (416, 418, 450, 448), (418, 419, 451, 450), (419, 420, 452, 451), (420, 421, 453, 452), (421, 422, 454, 453), (422, 423, 455, 454), (423, 424, 456, 455), (424, 425, 457, 456), (425, 426, 458, 457), (426, 427, 459, 458), (427, 428, 460, 459), (428, 429, 461, 460), (429, 430, 462, 461), (430, 431, 463, 462), (431, 432, 464, 463), (432, 433, 465, 464), (433, 434, 466, 465), (434, 435, 467, 466), (435, 436, 468, 467), (436, 437, 469, 468), (437, 438, 470, 469), (438, 439, 471, 470), (439, 440, 472, 471), (440, 441, 473, 472), (441, 442, 474, 473), (442, 443, 475, 474), (443, 444, 476, 475), (444, 445, 477, 476), (445, 446, 478, 477), (446, 447, 479, 478), (447, 417, 449, 479), (480, 481, 511, 510, 509, 508, 507, 506, 505, 504, 503, 502, 501, 500, 499, 498, 497, 496, 495, 494, 493, 492, 491, 490, 489, 488, 487, 486, 485, 484, 483, 482), (438, 437, 501, 502), (425, 424, 488, 489), (439, 438, 502, 503), (426, 425, 489, 490), (440, 439, 503, 504), (427, 426, 490, 491), (441, 440, 504, 505), (428, 427, 491, 492), (442, 441, 505, 506), (429, 428, 492, 493), (443, 442, 506, 507), (430, 429, 493, 494), (416, 417, 481, 480), (444, 443, 507, 508), (431, 430, 494, 495), (418, 416, 480, 482), (445, 444, 508, 509), (432, 431, 495, 496), (419, 418, 482, 483), (446, 445, 509, 510), (433, 432, 496, 497), (420, 419, 483, 484), (447, 446, 510, 511), (434, 433, 497, 498), (421, 420, 484, 485), (417, 447, 511, 481), (435, 434, 498, 499), (422, 421, 485, 486), (436, 435, 499, 500), (423, 422, 486, 487), (437, 436, 500, 501), (512, 513, 515, 514), (514, 515, 517, 516), (516, 517, 519, 518), (518, 519, 521, 520), (520, 521, 523, 522), (522, 523, 525, 524), (524, 525, 527, 526), (526, 527, 529, 528), (528, 529, 531, 530), (530, 531, 533, 532), (532, 533, 535, 534), (534, 535, 537, 536), (536, 537, 539, 538), (538, 539, 541, 540), (540, 541, 543, 542), (542, 543, 545, 544), (544, 545, 547, 546), (546, 547, 549, 548), (548, 549, 551, 550), (550, 551, 553, 552), (552, 553, 555, 554), (554, 555, 557, 556), (556, 557, 559, 558), (558, 559, 561, 560), (560, 561, 563, 562), (562, 563, 565, 564), (564, 565, 567, 566), (566, 567, 569, 568), (568, 569, 571, 570), (570, 571, 573, 572), (515, 513, 575, 573, 571, 569, 567, 565, 563, 561, 559, 557, 555, 553, 551, 549, 547, 545, 543, 541, 539, 537, 535, 533, 531, 529, 527, 525, 523, 521, 519, 517), (572, 573, 575, 574), (574, 575, 513, 512), (512, 514, 516, 518, 520, 522, 524, 526, 528, 530, 532, 534, 536, 538, 540, 542, 544, 546, 548, 550, 552, 554, 556, 558, 560, 562, 564, 566, 568, 570, 572, 574), (576, 641, 640, 578), (578, 640, 642, 580), (580, 642, 643, 582), (582, 643, 644, 584), (584, 644, 645, 586), (586, 645, 646, 588), (588, 646, 647, 590), (590, 647, 648, 592), (592, 648, 649, 594), (594, 649, 650, 596), (596, 650, 651, 598), (598, 651, 652, 600), (600, 652, 653, 602), (602, 653, 654, 604), (604, 654, 655, 606), (606, 655, 656, 608), (608, 656, 657, 610), (610, 657, 658, 612), (612, 658, 659, 614), (614, 659, 660, 616), (616, 660, 661, 618), (618, 661, 662, 620), (620, 662, 663, 622), (622, 663, 664, 624), (624, 664, 665, 626), (626, 665, 666, 628), (628, 666, 667, 630), (630, 667, 668, 632), (632, 668, 669, 634), (634, 669, 670, 636), (615, 613, 690, 691), (636, 670, 671, 638), (638, 671, 641, 576), (576, 578, 580, 582, 584, 586, 588, 590, 592, 594, 596, 598, 600, 602, 604, 606, 608, 610, 612, 614, 616, 618, 620, 622, 624, 626, 628, 630, 632, 634, 636, 638), (577, 579, 640, 641), (579, 581, 642, 640), (581, 583, 643, 642), (583, 585, 644, 643), (585, 587, 645, 644), (587, 589, 646, 645), (589, 591, 647, 646), (591, 593, 648, 647), (593, 595, 649, 648), (595, 597, 650, 649), (597, 599, 651, 650), (599, 601, 652, 651), (601, 603, 653, 652), (603, 605, 654, 653), (605, 607, 655, 654), (607, 609, 656, 655), (609, 611, 657, 656), (611, 613, 658, 657), (613, 615, 659, 658), (615, 617, 660, 659), (617, 619, 661, 660), (619, 621, 662, 661), (621, 623, 663, 662), (623, 625, 664, 663), (625, 627, 665, 664), (627, 629, 666, 665), (629, 631, 667, 666), (631, 633, 668, 667), (633, 635, 669, 668), (635, 637, 670, 669), (637, 639, 671, 670), (639, 577, 641, 671), (672, 673, 703, 702, 701, 700, 699, 698, 697, 696, 695, 694, 693, 692, 691, 690, 689, 688, 687, 686, 685, 684, 683, 682, 681, 680, 679, 678, 677, 676, 675, 674), (589, 587, 677, 678), (617, 615, 691, 692), (591, 589, 678, 679), (619, 617, 692, 693), (593, 591, 679, 680), (621, 619, 693, 694), (595, 593, 680, 681), (623, 621, 694, 695), (597, 595, 681, 682), (625, 623, 695, 696), (599, 597, 682, 683), (627, 625, 696, 697), (601, 599, 683, 684), (629, 627, 697, 698), (603, 601, 684, 685), (631, 629, 698, 699), (605, 603, 685, 686), (579, 577, 673, 672), (633, 631, 699, 700), (607, 605, 686, 687), (581, 579, 672, 674), (635, 633, 700, 701), (609, 607, 687, 688), (583, 581, 674, 675), (637, 635, 701, 702), (611, 609, 688, 689), (585, 583, 675, 676), (639, 637, 702, 703), (613, 611, 689, 690), (587, 585, 676, 677), (577, 639, 703, 673)])
me_x.polygons.foreach_set('use_smooth', [True] * 584)
_uv = me_x.uv_layers.new(name='UVマップ')
_uv.uv.foreach_set('vector', [1.0, 0.5, 1.0, 1.0, 0.9688, 1.0, 0.9688, 0.5, 0.9688, 0.5, 0.9688, 1.0, 0.9375, 1.0, 0.9375, 0.5, 0.9375, 0.5, 0.9375, 1.0, 0.9062, 1.0, 0.9062, 0.5, 0.9062, 0.5, 0.9062, 1.0, 0.875, 1.0, 0.875, 0.5, 0.875, 0.5, 0.875, 1.0, 0.8438, 1.0, 0.8438, 0.5, 0.8438, 0.5, 0.8438, 1.0, 0.8125, 1.0, 0.8125, 0.5, 0.8125, 0.5, 0.8125, 1.0, 0.7812, 1.0, 0.7812, 0.5, 0.7812, 0.5, 0.7812, 1.0, 0.75, 1.0, 0.75, 0.5, 0.75, 0.5, 0.75, 1.0, 0.7188, 1.0, 0.7188, 0.5, 0.7188, 0.5, 0.7188, 1.0, 0.6875, 1.0, 0.6875, 0.5, 0.6875, 0.5, 0.6875, 1.0, 0.6562, 1.0, 0.6562, 0.5, 0.6562, 0.5, 0.6562, 1.0, 0.625, 1.0, 0.625, 0.5, 0.625, 0.5, 0.625, 1.0, 0.5938, 1.0, 0.5938, 0.5, 0.5938, 0.5, 0.5938, 1.0, 0.5625, 1.0, 0.5625, 0.5, 0.5625, 0.5, 0.5625, 1.0, 0.5312, 1.0, 0.5312, 0.5, 0.5312, 0.5, 0.5312, 1.0, 0.5, 1.0, 0.5, 0.5, 0.5, 0.5, 0.5, 1.0, 0.4688, 1.0, 0.4688, 0.5, 0.4688, 0.5, 0.4688, 1.0, 0.4375, 1.0, 0.4375, 0.5, 0.4375, 0.5, 0.4375, 1.0, 0.4062, 1.0, 0.4062, 0.5, 0.4062, 0.5, 0.4062, 1.0, 0.375, 1.0, 0.375, 0.5, 0.375, 0.5, 0.375, 1.0, 0.3438, 1.0, 0.3438, 0.5, 0.3438, 0.5, 0.3438, 1.0, 0.3125, 1.0, 0.3125, 0.5, 0.3125, 0.5, 0.3125, 1.0, 0.2812, 1.0, 0.2812, 0.5, 0.2812, 0.5, 0.2812, 1.0, 0.25, 1.0, 0.25, 0.5, 0.25, 0.5, 0.25, 1.0, 0.2188, 1.0, 0.2188, 0.5, 0.2188, 0.5, 0.2188, 1.0, 0.1875, 1.0, 0.1875, 0.5, 0.1875, 0.5, 0.1875, 1.0, 0.1562, 1.0, 0.1562, 0.5, 0.1562, 0.5, 0.1562, 1.0, 0.125, 1.0, 0.125, 0.5, 0.125, 0.5, 0.125, 1.0, 0.09375, 1.0, 0.09375, 0.5, 0.09375, 0.5, 0.09375, 1.0, 0.0625, 1.0, 0.0625, 0.5, 0.4338, 0.2866, 0.4232, 0.3217, 0.4232, 0.3217, 0.4338, 0.2866, 0.0625, 0.5, 0.0625, 1.0, 0.03125, 1.0, 0.03125, 0.5, 0.03125, 0.5, 0.03125, 1.0, 0.0, 1.0, 0.0, 0.5, 0.75, 0.49, 0.7968, 0.4854, 0.8418, 0.4717, 0.8833, 0.4496, 0.9197, 0.4197, 0.9496, 0.3833, 0.9717, 0.3418, 0.9854, 0.2968, 0.99, 0.25, 0.9854, 0.2032, 0.9717, 0.1582, 0.9496, 0.1167, 0.9197, 0.08029, 0.8833, 0.05045, 0.8418, 0.02827, 0.7968, 0.01461, 0.75, 0.01, 0.7032, 0.01461, 0.6582, 0.02827, 0.6167, 0.05045, 0.5803, 0.08029, 0.5504, 0.1167, 0.5283, 0.1582, 0.5146, 0.2032, 0.51, 0.25, 0.5146, 0.2968, 0.5283, 0.3418, 0.5504, 0.3833, 0.5803, 0.4197, 0.6167, 0.4496, 0.6582, 0.4717, 0.7032, 0.4854, 0.25, 0.4374, 0.2866, 0.4338, 0.2968, 0.4854, 0.25, 0.49, 0.2866, 0.4338, 0.3217, 0.4232, 0.3418, 0.4717, 0.2968, 0.4854, 0.3217, 0.4232, 0.3541, 0.4059, 0.3833, 0.4496, 0.3418, 0.4717, 0.3541, 0.4059, 0.3825, 0.3825, 0.4197, 0.4197, 0.3833, 0.4496, 0.3825, 0.3825, 0.4059, 0.3541, 0.4496, 0.3833, 0.4197, 0.4197, 0.4059, 0.3541, 0.4232, 0.3217, 0.4717, 0.3418, 0.4496, 0.3833, 0.4232, 0.3217, 0.4338, 0.2866, 0.4854, 0.2968, 0.4717, 0.3418, 0.4338, 0.2866, 0.4374, 0.25, 0.49, 0.25, 0.4854, 0.2968, 0.4374, 0.25, 0.4338, 0.2134, 0.4854, 0.2032, 0.49, 0.25, 0.4338, 0.2134, 0.4232, 0.1783, 0.4717, 0.1582, 0.4854, 0.2032, 0.4232, 0.1783, 0.4059, 0.1459, 0.4496, 0.1167, 0.4717, 0.1582, 0.4059, 0.1459, 0.3825, 0.1175, 0.4197, 0.08029, 0.4496, 0.1167, 0.3825, 0.1175, 0.3541, 0.09415, 0.3833, 0.05045, 0.4197, 0.08029, 0.3541, 0.09415, 0.3217, 0.07682, 0.3418, 0.02827, 0.3833, 0.05045, 0.3217, 0.07682, 0.2866, 0.06616, 0.2968, 0.01461, 0.3418, 0.02827, 0.2866, 0.06616, 0.25, 0.06256, 0.25, 0.01, 0.2968, 0.01461, 0.25, 0.06256, 0.2134, 0.06616, 0.2032, 0.01461, 0.25, 0.01, 0.2134, 0.06616, 0.1783, 0.07682, 0.1582, 0.02827, 0.2032, 0.01461, 0.1783, 0.07682, 0.1459, 0.09415, 0.1167, 0.05045, 0.1582, 0.02827, 0.1459, 0.09415, 0.1175, 0.1175, 0.08029, 0.08029, 0.1167, 0.05045, 0.1175, 0.1175, 0.09415, 0.1459, 0.05045, 0.1167, 0.08029, 0.08029, 0.09415, 0.1459, 0.07682, 0.1783, 0.02827, 0.1582, 0.05045, 0.1167, 0.07682, 0.1783, 0.06616, 0.2134, 0.01461, 0.2032, 0.02827, 0.1582, 0.06616, 0.2134, 0.06256, 0.25, 0.01, 0.25, 0.01461, 0.2032, 0.06256, 0.25, 0.06616, 0.2866, 0.01461, 0.2968, 0.01, 0.25, 0.06616, 0.2866, 0.07682, 0.3217, 0.02827, 0.3418, 0.01461, 0.2968, 0.07682, 0.3217, 0.09415, 0.3541, 0.05045, 0.3833, 0.02827, 0.3418, 0.09415, 0.3541, 0.1175, 0.3825, 0.08029, 0.4197, 0.05045, 0.3833, 0.1175, 0.3825, 0.1459, 0.4059, 0.1167, 0.4496, 0.08029, 0.4197, 0.1459, 0.4059, 0.1783, 0.4232, 0.1582, 0.4717, 0.1167, 0.4496, 0.1783, 0.4232, 0.2134, 0.4338, 0.2032, 0.4854, 0.1582, 0.4717, 0.2134, 0.4338, 0.25, 0.4374, 0.25, 0.49, 0.2032, 0.4854, 0.09415, 0.1459, 0.1175, 0.1175, 0.1175, 0.1175, 0.09415, 0.1459, 0.09415, 0.1459, 0.1175, 0.1175, 0.1175, 0.1175, 0.09415, 0.1459, 0.4374, 0.25, 0.4338, 0.2866, 0.4338, 0.2866, 0.4374, 0.25, 0.07682, 0.1783, 0.09415, 0.1459, 0.09415, 0.1459, 0.07682, 0.1783, 0.4338, 0.2134, 0.4374, 0.25, 0.4374, 0.25, 0.4338, 0.2134, 0.06616, 0.2134, 0.07682, 0.1783, 0.07682, 0.1783, 0.06616, 0.2134, 0.4232, 0.1783, 0.4338, 0.2134, 0.4338, 0.2134, 0.4232, 0.1783, 0.06256, 0.25, 0.06616, 0.2134, 0.06616, 0.2134, 0.06256, 0.25, 0.4059, 0.1459, 0.4232, 0.1783, 0.4232, 0.1783, 0.4059, 0.1459, 0.06616, 0.2866, 0.06256, 0.25, 0.06256, 0.25, 0.06616, 0.2866, 0.3825, 0.1175, 0.4059, 0.1459, 0.4059, 0.1459, 0.3825, 0.1175, 0.07682, 0.3217, 0.06616, 0.2866, 0.06616, 0.2866, 0.07682, 0.3217, 0.3541, 0.09415, 0.3825, 0.1175, 0.3825, 0.1175, 0.3541, 0.09415, 0.09415, 0.3541, 0.07682, 0.3217, 0.07682, 0.3217, 0.09415, 0.3541, 0.3217, 0.07682, 0.3541, 0.09415, 0.3541, 0.09415, 0.3217, 0.07682, 0.2866, 0.4338, 0.25, 0.4374, 0.25, 0.4374, 0.2866, 0.4338, 0.1175, 0.3825, 0.09415, 0.3541, 0.09415, 0.3541, 0.1175, 0.3825, 0.2866, 0.06616, 0.3217, 0.07682, 0.3217, 0.07682, 0.2866, 0.06616, 0.3217, 0.4232, 0.2866, 0.4338, 0.2866, 0.4338, 0.3217, 0.4232, 0.1459, 0.4059, 0.1175, 0.3825, 0.1175, 0.3825, 0.1459, 0.4059, 0.25, 0.06256, 0.2866, 0.06616, 0.2866, 0.06616, 0.25, 0.06256, 0.3541, 0.4059, 0.3217, 0.4232, 0.3217, 0.4232, 0.3541, 0.4059, 0.1783, 0.4232, 0.1459, 0.4059, 0.1459, 0.4059, 0.1783, 0.4232, 0.2134, 0.06616, 0.25, 0.06256, 0.25, 0.06256, 0.2134, 0.06616, 0.3825, 0.3825, 0.3541, 0.4059, 0.3541, 0.4059, 0.3825, 0.3825, 0.2134, 0.4338, 0.1783, 0.4232, 0.1783, 0.4232, 0.2134, 0.4338, 0.1783, 0.07682, 0.2134, 0.06616, 0.2134, 0.06616, 0.1783, 0.07682, 0.4059, 0.3541, 0.3825, 0.3825, 0.3825, 0.3825, 0.4059, 0.3541, 0.25, 0.4374, 0.2134, 0.4338, 0.2134, 0.4338, 0.25, 0.4374, 0.1459, 0.09415, 0.1783, 0.07682, 0.1783, 0.07682, 0.1459, 0.09415, 0.4232, 0.3217, 0.4059, 0.3541, 0.4059, 0.3541, 0.4232, 0.3217, 0.1175, 0.1175, 0.1459, 0.09415, 0.1459, 0.09415, 0.1175, 0.1175, 0.25, 0.4374, 0.2866, 0.4338, 0.2866, 0.4338, 0.25, 0.4374, 0.2866, 0.4338, 0.3217, 0.4232, 0.3217, 0.4232, 0.2866, 0.4338, 0.3217, 0.4232, 0.3541, 0.4059, 0.3541, 0.4059, 0.3217, 0.4232, 0.3541, 0.4059, 0.3825, 0.3825, 0.3825, 0.3825, 0.3541, 0.4059, 0.3825, 0.3825, 0.4059, 0.3541, 0.4059, 0.3541, 0.3825, 0.3825, 0.4059, 0.3541, 0.4232, 0.3217, 0.4232, 0.3217, 0.4059, 0.3541, 0.4232, 0.3217, 0.4338, 0.2866, 0.4338, 0.2866, 0.4232, 0.3217, 0.4338, 0.2866, 0.4374, 0.25, 0.4374, 0.25, 0.4338, 0.2866, 0.4374, 0.25, 0.4338, 0.2134, 0.4338, 0.2134, 0.4374, 0.25, 0.4338, 0.2134, 0.4232, 0.1783, 0.4232, 0.1783, 0.4338, 0.2134, 0.4232, 0.1783, 0.4059, 0.1459, 0.4059, 0.1459, 0.4232, 0.1783, 0.4059, 0.1459, 0.3825, 0.1175, 0.3825, 0.1175, 0.4059, 0.1459, 0.3825, 0.1175, 0.3541, 0.09415, 0.3541, 0.09415, 0.3825, 0.1175, 0.3541, 0.09415, 0.3217, 0.07682, 0.3217, 0.07682, 0.3541, 0.09415, 0.3217, 0.07682, 0.2866, 0.06616, 0.2866, 0.06616, 0.3217, 0.07682, 0.2866, 0.06616, 0.25, 0.06256, 0.25, 0.06256, 0.2866, 0.06616, 0.25, 0.06256, 0.2134, 0.06616, 0.2134, 0.06616, 0.25, 0.06256, 0.2134, 0.06616, 0.1783, 0.07682, 0.1783, 0.07682, 0.2134, 0.06616, 0.1783, 0.07682, 0.1459, 0.09415, 0.1459, 0.09415, 0.1783, 0.07682, 0.1459, 0.09415, 0.1175, 0.1175, 0.1175, 0.1175, 0.1459, 0.09415, 0.1175, 0.1175, 0.09415, 0.1459, 0.09415, 0.1459, 0.1175, 0.1175, 0.09415, 0.1459, 0.07682, 0.1783, 0.07682, 0.1783, 0.09415, 0.1459, 0.07682, 0.1783, 0.06616, 0.2134, 0.06616, 0.2134, 0.07682, 0.1783, 0.06616, 0.2134, 0.06256, 0.25, 0.06256, 0.25, 0.06616, 0.2134, 0.06256, 0.25, 0.06616, 0.2866, 0.06616, 0.2866, 0.06256, 0.25, 0.06616, 0.2866, 0.07682, 0.3217, 0.07682, 0.3217, 0.06616, 0.2866, 0.07682, 0.3217, 0.09415, 0.3541, 0.09415, 0.3541, 0.07682, 0.3217, 0.09415, 0.3541, 0.1175, 0.3825, 0.1175, 0.3825, 0.09415, 0.3541, 0.1175, 0.3825, 0.1459, 0.4059, 0.1459, 0.4059, 0.1175, 0.3825, 0.1459, 0.4059, 0.1783, 0.4232, 0.1783, 0.4232, 0.1459, 0.4059, 0.1783, 0.4232, 0.2134, 0.4338, 0.2134, 0.4338, 0.1783, 0.4232, 0.2134, 0.4338, 0.25, 0.4374, 0.25, 0.4374, 0.2134, 0.4338, 0.3989, 0.25, 0.3961, 0.2791, 0.3961, 0.2791, 0.3989, 0.25, 0.4374, 0.25, 0.4338, 0.2866, 0.4338, 0.2866, 0.4374, 0.25, 0.07682, 0.1783, 0.09415, 0.1459, 0.09415, 0.1459, 0.07682, 0.1783, 0.4338, 0.2134, 0.4374, 0.25, 0.4374, 0.25, 0.4338, 0.2134, 0.06616, 0.2134, 0.07682, 0.1783, 0.07682, 0.1783, 0.06616, 0.2134, 0.4232, 0.1783, 0.4338, 0.2134, 0.4338, 0.2134, 0.4232, 0.1783, 0.06256, 0.25, 0.06616, 0.2134, 0.06616, 0.2134, 0.06256, 0.25, 0.4059, 0.1459, 0.4232, 0.1783, 0.4232, 0.1783, 0.4059, 0.1459, 0.06616, 0.2866, 0.06256, 0.25, 0.06256, 0.25, 0.06616, 0.2866, 0.3825, 0.1175, 0.4059, 0.1459, 0.4059, 0.1459, 0.3825, 0.1175, 0.07682, 0.3217, 0.06616, 0.2866, 0.06616, 0.2866, 0.07682, 0.3217, 0.3541, 0.09415, 0.3825, 0.1175, 0.3825, 0.1175, 0.3541, 0.09415, 0.09415, 0.3541, 0.07682, 0.3217, 0.07682, 0.3217, 0.09415, 0.3541, 0.3217, 0.07682, 0.3541, 0.09415, 0.3541, 0.09415, 0.3217, 0.07682, 0.2866, 0.4338, 0.25, 0.4374, 0.25, 0.4374, 0.2866, 0.4338, 0.1175, 0.3825, 0.09415, 0.3541, 0.09415, 0.3541, 0.1175, 0.3825, 0.2866, 0.06616, 0.3217, 0.07682, 0.3217, 0.07682, 0.2866, 0.06616, 0.3217, 0.4232, 0.2866, 0.4338, 0.2866, 0.4338, 0.3217, 0.4232, 0.1459, 0.4059, 0.1175, 0.3825, 0.1175, 0.3825, 0.1459, 0.4059, 0.25, 0.06256, 0.2866, 0.06616, 0.2866, 0.06616, 0.25, 0.06256, 0.3541, 0.4059, 0.3217, 0.4232, 0.3217, 0.4232, 0.3541, 0.4059, 0.1783, 0.4232, 0.1459, 0.4059, 0.1459, 0.4059, 0.1783, 0.4232, 0.2134, 0.06616, 0.25, 0.06256, 0.25, 0.06256, 0.2134, 0.06616, 0.3825, 0.3825, 0.3541, 0.4059, 0.3541, 0.4059, 0.3825, 0.3825, 0.2134, 0.4338, 0.1783, 0.4232, 0.1783, 0.4232, 0.2134, 0.4338, 0.1783, 0.07682, 0.2134, 0.06616, 0.2134, 0.06616, 0.1783, 0.07682, 0.4059, 0.3541, 0.3825, 0.3825, 0.3825, 0.3825, 0.4059, 0.3541, 0.25, 0.4374, 0.2134, 0.4338, 0.2134, 0.4338, 0.25, 0.4374, 0.1459, 0.09415, 0.1783, 0.07682, 0.1783, 0.07682, 0.1459, 0.09415, 0.4232, 0.3217, 0.4059, 0.3541, 0.4059, 0.3541, 0.4232, 0.3217, 0.1175, 0.1175, 0.1459, 0.09415, 0.1459, 0.09415, 0.1175, 0.1175, 0.4338, 0.2866, 0.4232, 0.3217, 0.4232, 0.3217, 0.4338, 0.2866, 0.25, 0.3989, 0.2791, 0.3961, 0.2866, 0.4338, 0.25, 0.4374, 0.2791, 0.3961, 0.307, 0.3876, 0.3217, 0.4232, 0.2866, 0.4338, 0.307, 0.3876, 0.3327, 0.3738, 0.3541, 0.4059, 0.3217, 0.4232, 0.3327, 0.3738, 0.3553, 0.3553, 0.3825, 0.3825, 0.3541, 0.4059, 0.3553, 0.3553, 0.3738, 0.3327, 0.4059, 0.3541, 0.3825, 0.3825, 0.3738, 0.3327, 0.3876, 0.307, 0.4232, 0.3217, 0.4059, 0.3541, 0.3876, 0.307, 0.3961, 0.2791, 0.4338, 0.2866, 0.4232, 0.3217, 0.3961, 0.2791, 0.3989, 0.25, 0.4374, 0.25, 0.4338, 0.2866, 0.3989, 0.25, 0.3961, 0.2209, 0.4338, 0.2134, 0.4374, 0.25, 0.3961, 0.2209, 0.3876, 0.193, 0.4232, 0.1783, 0.4338, 0.2134, 0.3876, 0.193, 0.3738, 0.1673, 0.4059, 0.1459, 0.4232, 0.1783, 0.3738, 0.1673, 0.3553, 0.1447, 0.3825, 0.1175, 0.4059, 0.1459, 0.3553, 0.1447, 0.3327, 0.1262, 0.3541, 0.09415, 0.3825, 0.1175, 0.3327, 0.1262, 0.307, 0.1124, 0.3217, 0.07682, 0.3541, 0.09415, 0.307, 0.1124, 0.2791, 0.1039, 0.2866, 0.06616, 0.3217, 0.07682, 0.2791, 0.1039, 0.25, 0.1011, 0.25, 0.06256, 0.2866, 0.06616, 0.25, 0.1011, 0.2209, 0.1039, 0.2134, 0.06616, 0.25, 0.06256, 0.2209, 0.1039, 0.193, 0.1124, 0.1783, 0.07682, 0.2134, 0.06616, 0.193, 0.1124, 0.1673, 0.1262, 0.1459, 0.09415, 0.1783, 0.07682, 0.1673, 0.1262, 0.1447, 0.1447, 0.1175, 0.1175, 0.1459, 0.09415, 0.1447, 0.1447, 0.1262, 0.1673, 0.09415, 0.1459, 0.1175, 0.1175, 0.1262, 0.1673, 0.1124, 0.193, 0.07682, 0.1783, 0.09415, 0.1459, 0.1124, 0.193, 0.1039, 0.2209, 0.06616, 0.2134, 0.07682, 0.1783, 0.1039, 0.2209, 0.1011, 0.25, 0.06256, 0.25, 0.06616, 0.2134, 0.1011, 0.25, 0.1039, 0.2791, 0.06616, 0.2866, 0.06256, 0.25, 0.1039, 0.2791, 0.1124, 0.307, 0.07682, 0.3217, 0.06616, 0.2866, 0.1124, 0.307, 0.1262, 0.3327, 0.09415, 0.3541, 0.07682, 0.3217, 0.1262, 0.3327, 0.1447, 0.3553, 0.1175, 0.3825, 0.09415, 0.3541, 0.1447, 0.3553, 0.1673, 0.3738, 0.1459, 0.4059, 0.1175, 0.3825, 0.1673, 0.3738, 0.193, 0.3876, 0.1783, 0.4232, 0.1459, 0.4059, 0.193, 0.3876, 0.2209, 0.3961, 0.2134, 0.4338, 0.1783, 0.4232, 0.2209, 0.3961, 0.25, 0.3989, 0.25, 0.4374, 0.2134, 0.4338, 0.2791, 0.3961, 0.25, 0.3989, 0.2209, 0.3961, 0.193, 0.3876, 0.1673, 0.3738, 0.1447, 0.3553, 0.1262, 0.3327, 0.1124, 0.307, 0.1039, 0.2791, 0.1011, 0.25, 0.1039, 0.2209, 0.1124, 0.193, 0.1262, 0.1673, 0.1447, 0.1447, 0.1673, 0.1262, 0.193, 0.1124, 0.2209, 0.1039, 0.25, 0.1011, 0.2791, 0.1039, 0.307, 0.1124, 0.3327, 0.1262, 0.3553, 0.1447, 0.3738, 0.1673, 0.3876, 0.193, 0.3961, 0.2209, 0.3989, 0.25, 0.3961, 0.2791, 0.3876, 0.307, 0.3738, 0.3327, 0.3553, 0.3553, 0.3327, 0.3738, 0.307, 0.3876, 0.1124, 0.193, 0.1262, 0.1673, 0.1262, 0.1673, 0.1124, 0.193, 0.3961, 0.2209, 0.3989, 0.25, 0.3989, 0.25, 0.3961, 0.2209, 0.1039, 0.2209, 0.1124, 0.193, 0.1124, 0.193, 0.1039, 0.2209, 0.3876, 0.193, 0.3961, 0.2209, 0.3961, 0.2209, 0.3876, 0.193, 0.1011, 0.25, 0.1039, 0.2209, 0.1039, 0.2209, 0.1011, 0.25, 0.3738, 0.1673, 0.3876, 0.193, 0.3876, 0.193, 0.3738, 0.1673, 0.1039, 0.2791, 0.1011, 0.25, 0.1011, 0.25, 0.1039, 0.2791, 0.3553, 0.1447, 0.3738, 0.1673, 0.3738, 0.1673, 0.3553, 0.1447, 0.1124, 0.307, 0.1039, 0.2791, 0.1039, 0.2791, 0.1124, 0.307, 0.3327, 0.1262, 0.3553, 0.1447, 0.3553, 0.1447, 0.3327, 0.1262, 0.1262, 0.3327, 0.1124, 0.307, 0.1124, 0.307, 0.1262, 0.3327, 0.307, 0.1124, 0.3327, 0.1262, 0.3327, 0.1262, 0.307, 0.1124, 0.2791, 0.3961, 0.25, 0.3989, 0.25, 0.3989, 0.2791, 0.3961, 0.1447, 0.3553, 0.1262, 0.3327, 0.1262, 0.3327, 0.1447, 0.3553, 0.2791, 0.1039, 0.307, 0.1124, 0.307, 0.1124, 0.2791, 0.1039, 0.307, 0.3876, 0.2791, 0.3961, 0.2791, 0.3961, 0.307, 0.3876, 0.1673, 0.3738, 0.1447, 0.3553, 0.1447, 0.3553, 0.1673, 0.3738, 0.25, 0.1011, 0.2791, 0.1039, 0.2791, 0.1039, 0.25, 0.1011, 0.3327, 0.3738, 0.307, 0.3876, 0.307, 0.3876, 0.3327, 0.3738, 0.193, 0.3876, 0.1673, 0.3738, 0.1673, 0.3738, 0.193, 0.3876, 0.2209, 0.1039, 0.25, 0.1011, 0.25, 0.1011, 0.2209, 0.1039, 0.3553, 0.3553, 0.3327, 0.3738, 0.3327, 0.3738, 0.3553, 0.3553, 0.2209, 0.3961, 0.193, 0.3876, 0.193, 0.3876, 0.2209, 0.3961, 0.193, 0.1124, 0.2209, 0.1039, 0.2209, 0.1039, 0.193, 0.1124, 0.3738, 0.3327, 0.3553, 0.3553, 0.3553, 0.3553, 0.3738, 0.3327, 0.25, 0.3989, 0.2209, 0.3961, 0.2209, 0.3961, 0.25, 0.3989, 0.1673, 0.1262, 0.193, 0.1124, 0.193, 0.1124, 0.1673, 0.1262, 0.3876, 0.307, 0.3738, 0.3327, 0.3738, 0.3327, 0.3876, 0.307, 0.1447, 0.1447, 0.1673, 0.1262, 0.1673, 0.1262, 0.1447, 0.1447, 0.3961, 0.2791, 0.3876, 0.307, 0.3876, 0.307, 0.3961, 0.2791, 0.1262, 0.1673, 0.1447, 0.1447, 0.1447, 0.1447, 0.1262, 0.1673, 1.0, 0.5, 1.0, 1.0, 0.9688, 1.0, 0.9688, 0.5, 0.9688, 0.5, 0.9688, 1.0, 0.9375, 1.0, 0.9375, 0.5, 0.9375, 0.5, 0.9375, 1.0, 0.9062, 1.0, 0.9062, 0.5, 0.9062, 0.5, 0.9062, 1.0, 0.875, 1.0, 0.875, 0.5, 0.875, 0.5, 0.875, 1.0, 0.8438, 1.0, 0.8438, 0.5, 0.8438, 0.5, 0.8438, 1.0, 0.8125, 1.0, 0.8125, 0.5, 0.8125, 0.5, 0.8125, 1.0, 0.7812, 1.0, 0.7812, 0.5, 0.7812, 0.5, 0.7812, 1.0, 0.75, 1.0, 0.75, 0.5, 0.75, 0.5, 0.75, 1.0, 0.7188, 1.0, 0.7188, 0.5, 0.7188, 0.5, 0.7188, 1.0, 0.6875, 1.0, 0.6875, 0.5, 0.6875, 0.5, 0.6875, 1.0, 0.6562, 1.0, 0.6562, 0.5, 0.6562, 0.5, 0.6562, 1.0, 0.625, 1.0, 0.625, 0.5, 0.625, 0.5, 0.625, 1.0, 0.5938, 1.0, 0.5938, 0.5, 0.5938, 0.5, 0.5938, 1.0, 0.5625, 1.0, 0.5625, 0.5, 0.5625, 0.5, 0.5625, 1.0, 0.5312, 1.0, 0.5312, 0.5, 0.5312, 0.5, 0.5312, 1.0, 0.5, 1.0, 0.5, 0.5, 0.5, 0.5, 0.5, 1.0, 0.4688, 1.0, 0.4688, 0.5, 0.4688, 0.5, 0.4688, 1.0, 0.4375, 1.0, 0.4375, 0.5, 0.4375, 0.5, 0.4375, 1.0, 0.4062, 1.0, 0.4062, 0.5, 0.4062, 0.5, 0.4062, 1.0, 0.375, 1.0, 0.375, 0.5, 0.375, 0.5, 0.375, 1.0, 0.3438, 1.0, 0.3438, 0.5, 0.3438, 0.5, 0.3438, 1.0, 0.3125, 1.0, 0.3125, 0.5, 0.3125, 0.5, 0.3125, 1.0, 0.2812, 1.0, 0.2812, 0.5, 0.2812, 0.5, 0.2812, 1.0, 0.25, 1.0, 0.25, 0.5, 0.25, 0.5, 0.25, 1.0, 0.2188, 1.0, 0.2188, 0.5, 0.2188, 0.5, 0.2188, 1.0, 0.1875, 1.0, 0.1875, 0.5, 0.1875, 0.5, 0.1875, 1.0, 0.1562, 1.0, 0.1562, 0.5, 0.1562, 0.5, 0.1562, 1.0, 0.125, 1.0, 0.125, 0.5, 0.125, 0.5, 0.125, 1.0, 0.09375, 1.0, 0.09375, 0.5, 0.09375, 0.5, 0.09375, 1.0, 0.0625, 1.0, 0.0625, 0.5, 0.4338, 0.2866, 0.4232, 0.3217, 0.4232, 0.3217, 0.4338, 0.2866, 0.0625, 0.5, 0.0625, 1.0, 0.03125, 1.0, 0.03125, 0.5, 0.03125, 0.5, 0.03125, 1.0, 0.0, 1.0, 0.0, 0.5, 0.75, 0.49, 0.7968, 0.4854, 0.8418, 0.4717, 0.8833, 0.4496, 0.9197, 0.4197, 0.9496, 0.3833, 0.9717, 0.3418, 0.9854, 0.2968, 0.99, 0.25, 0.9854, 0.2032, 0.9717, 0.1582, 0.9496, 0.1167, 0.9197, 0.08029, 0.8833, 0.05045, 0.8418, 0.02827, 0.7968, 0.01461, 0.75, 0.01, 0.7032, 0.01461, 0.6582, 0.02827, 0.6167, 0.05045, 0.5803, 0.08029, 0.5504, 0.1167, 0.5283, 0.1582, 0.5146, 0.2032, 0.51, 0.25, 0.5146, 0.2968, 0.5283, 0.3418, 0.5504, 0.3833, 0.5803, 0.4197, 0.6167, 0.4496, 0.6582, 0.4717, 0.7032, 0.4854, 0.25, 0.4374, 0.2866, 0.4338, 0.2968, 0.4854, 0.25, 0.49, 0.2866, 0.4338, 0.3217, 0.4232, 0.3418, 0.4717, 0.2968, 0.4854, 0.3217, 0.4232, 0.3541, 0.4059, 0.3833, 0.4496, 0.3418, 0.4717, 0.3541, 0.4059, 0.3825, 0.3825, 0.4197, 0.4197, 0.3833, 0.4496, 0.3825, 0.3825, 0.4059, 0.3541, 0.4496, 0.3833, 0.4197, 0.4197, 0.4059, 0.3541, 0.4232, 0.3217, 0.4717, 0.3418, 0.4496, 0.3833, 0.4232, 0.3217, 0.4338, 0.2866, 0.4854, 0.2968, 0.4717, 0.3418, 0.4338, 0.2866, 0.4374, 0.25, 0.49, 0.25, 0.4854, 0.2968, 0.4374, 0.25, 0.4338, 0.2134, 0.4854, 0.2032, 0.49, 0.25, 0.4338, 0.2134, 0.4232, 0.1783, 0.4717, 0.1582, 0.4854, 0.2032, 0.4232, 0.1783, 0.4059, 0.1459, 0.4496, 0.1167, 0.4717, 0.1582, 0.4059, 0.1459, 0.3825, 0.1175, 0.4197, 0.08029, 0.4496, 0.1167, 0.3825, 0.1175, 0.3541, 0.09415, 0.3833, 0.05045, 0.4197, 0.08029, 0.3541, 0.09415, 0.3217, 0.07682, 0.3418, 0.02827, 0.3833, 0.05045, 0.3217, 0.07682, 0.2866, 0.06616, 0.2968, 0.01461, 0.3418, 0.02827, 0.2866, 0.06616, 0.25, 0.06256, 0.25, 0.01, 0.2968, 0.01461, 0.25, 0.06256, 0.2134, 0.06616, 0.2032, 0.01461, 0.25, 0.01, 0.2134, 0.06616, 0.1783, 0.07682, 0.1582, 0.02827, 0.2032, 0.01461, 0.1783, 0.07682, 0.1459, 0.09415, 0.1167, 0.05045, 0.1582, 0.02827, 0.1459, 0.09415, 0.1175, 0.1175, 0.08029, 0.08029, 0.1167, 0.05045, 0.1175, 0.1175, 0.09415, 0.1459, 0.05045, 0.1167, 0.08029, 0.08029, 0.09415, 0.1459, 0.07682, 0.1783, 0.02827, 0.1582, 0.05045, 0.1167, 0.07682, 0.1783, 0.06616, 0.2134, 0.01461, 0.2032, 0.02827, 0.1582, 0.06616, 0.2134, 0.06256, 0.25, 0.01, 0.25, 0.01461, 0.2032, 0.06256, 0.25, 0.06616, 0.2866, 0.01461, 0.2968, 0.01, 0.25, 0.06616, 0.2866, 0.07682, 0.3217, 0.02827, 0.3418, 0.01461, 0.2968, 0.07682, 0.3217, 0.09415, 0.3541, 0.05045, 0.3833, 0.02827, 0.3418, 0.09415, 0.3541, 0.1175, 0.3825, 0.08029, 0.4197, 0.05045, 0.3833, 0.1175, 0.3825, 0.1459, 0.4059, 0.1167, 0.4496, 0.08029, 0.4197, 0.1459, 0.4059, 0.1783, 0.4232, 0.1582, 0.4717, 0.1167, 0.4496, 0.1783, 0.4232, 0.2134, 0.4338, 0.2032, 0.4854, 0.1582, 0.4717, 0.2134, 0.4338, 0.25, 0.4374, 0.25, 0.49, 0.2032, 0.4854, 0.09415, 0.1459, 0.1175, 0.1175, 0.1175, 0.1175, 0.09415, 0.1459, 0.09415, 0.1459, 0.1175, 0.1175, 0.1175, 0.1175, 0.09415, 0.1459, 0.4374, 0.25, 0.4338, 0.2866, 0.4338, 0.2866, 0.4374, 0.25, 0.07682, 0.1783, 0.09415, 0.1459, 0.09415, 0.1459, 0.07682, 0.1783, 0.4338, 0.2134, 0.4374, 0.25, 0.4374, 0.25, 0.4338, 0.2134, 0.06616, 0.2134, 0.07682, 0.1783, 0.07682, 0.1783, 0.06616, 0.2134, 0.4232, 0.1783, 0.4338, 0.2134, 0.4338, 0.2134, 0.4232, 0.1783, 0.06256, 0.25, 0.06616, 0.2134, 0.06616, 0.2134, 0.06256, 0.25, 0.4059, 0.1459, 0.4232, 0.1783, 0.4232, 0.1783, 0.4059, 0.1459, 0.06616, 0.2866, 0.06256, 0.25, 0.06256, 0.25, 0.06616, 0.2866, 0.3825, 0.1175, 0.4059, 0.1459, 0.4059, 0.1459, 0.3825, 0.1175, 0.07682, 0.3217, 0.06616, 0.2866, 0.06616, 0.2866, 0.07682, 0.3217, 0.3541, 0.09415, 0.3825, 0.1175, 0.3825, 0.1175, 0.3541, 0.09415, 0.09415, 0.3541, 0.07682, 0.3217, 0.07682, 0.3217, 0.09415, 0.3541, 0.3217, 0.07682, 0.3541, 0.09415, 0.3541, 0.09415, 0.3217, 0.07682, 0.2866, 0.4338, 0.25, 0.4374, 0.25, 0.4374, 0.2866, 0.4338, 0.1175, 0.3825, 0.09415, 0.3541, 0.09415, 0.3541, 0.1175, 0.3825, 0.2866, 0.06616, 0.3217, 0.07682, 0.3217, 0.07682, 0.2866, 0.06616, 0.3217, 0.4232, 0.2866, 0.4338, 0.2866, 0.4338, 0.3217, 0.4232, 0.1459, 0.4059, 0.1175, 0.3825, 0.1175, 0.3825, 0.1459, 0.4059, 0.25, 0.06256, 0.2866, 0.06616, 0.2866, 0.06616, 0.25, 0.06256, 0.3541, 0.4059, 0.3217, 0.4232, 0.3217, 0.4232, 0.3541, 0.4059, 0.1783, 0.4232, 0.1459, 0.4059, 0.1459, 0.4059, 0.1783, 0.4232, 0.2134, 0.06616, 0.25, 0.06256, 0.25, 0.06256, 0.2134, 0.06616, 0.3825, 0.3825, 0.3541, 0.4059, 0.3541, 0.4059, 0.3825, 0.3825, 0.2134, 0.4338, 0.1783, 0.4232, 0.1783, 0.4232, 0.2134, 0.4338, 0.1783, 0.07682, 0.2134, 0.06616, 0.2134, 0.06616, 0.1783, 0.07682, 0.4059, 0.3541, 0.3825, 0.3825, 0.3825, 0.3825, 0.4059, 0.3541, 0.25, 0.4374, 0.2134, 0.4338, 0.2134, 0.4338, 0.25, 0.4374, 0.1459, 0.09415, 0.1783, 0.07682, 0.1783, 0.07682, 0.1459, 0.09415, 0.4232, 0.3217, 0.4059, 0.3541, 0.4059, 0.3541, 0.4232, 0.3217, 0.1175, 0.1175, 0.1459, 0.09415, 0.1459, 0.09415, 0.1175, 0.1175, 0.25, 0.4374, 0.2866, 0.4338, 0.2866, 0.4338, 0.25, 0.4374, 0.2866, 0.4338, 0.3217, 0.4232, 0.3217, 0.4232, 0.2866, 0.4338, 0.3217, 0.4232, 0.3541, 0.4059, 0.3541, 0.4059, 0.3217, 0.4232, 0.3541, 0.4059, 0.3825, 0.3825, 0.3825, 0.3825, 0.3541, 0.4059, 0.3825, 0.3825, 0.4059, 0.3541, 0.4059, 0.3541, 0.3825, 0.3825, 0.4059, 0.3541, 0.4232, 0.3217, 0.4232, 0.3217, 0.4059, 0.3541, 0.4232, 0.3217, 0.4338, 0.2866, 0.4338, 0.2866, 0.4232, 0.3217, 0.4338, 0.2866, 0.4374, 0.25, 0.4374, 0.25, 0.4338, 0.2866, 0.4374, 0.25, 0.4338, 0.2134, 0.4338, 0.2134, 0.4374, 0.25, 0.4338, 0.2134, 0.4232, 0.1783, 0.4232, 0.1783, 0.4338, 0.2134, 0.4232, 0.1783, 0.4059, 0.1459, 0.4059, 0.1459, 0.4232, 0.1783, 0.4059, 0.1459, 0.3825, 0.1175, 0.3825, 0.1175, 0.4059, 0.1459, 0.3825, 0.1175, 0.3541, 0.09415, 0.3541, 0.09415, 0.3825, 0.1175, 0.3541, 0.09415, 0.3217, 0.07682, 0.3217, 0.07682, 0.3541, 0.09415, 0.3217, 0.07682, 0.2866, 0.06616, 0.2866, 0.06616, 0.3217, 0.07682, 0.2866, 0.06616, 0.25, 0.06256, 0.25, 0.06256, 0.2866, 0.06616, 0.25, 0.06256, 0.2134, 0.06616, 0.2134, 0.06616, 0.25, 0.06256, 0.2134, 0.06616, 0.1783, 0.07682, 0.1783, 0.07682, 0.2134, 0.06616, 0.1783, 0.07682, 0.1459, 0.09415, 0.1459, 0.09415, 0.1783, 0.07682, 0.1459, 0.09415, 0.1175, 0.1175, 0.1175, 0.1175, 0.1459, 0.09415, 0.1175, 0.1175, 0.09415, 0.1459, 0.09415, 0.1459, 0.1175, 0.1175, 0.09415, 0.1459, 0.07682, 0.1783, 0.07682, 0.1783, 0.09415, 0.1459, 0.07682, 0.1783, 0.06616, 0.2134, 0.06616, 0.2134, 0.07682, 0.1783, 0.06616, 0.2134, 0.06256, 0.25, 0.06256, 0.25, 0.06616, 0.2134, 0.06256, 0.25, 0.06616, 0.2866, 0.06616, 0.2866, 0.06256, 0.25, 0.06616, 0.2866, 0.07682, 0.3217, 0.07682, 0.3217, 0.06616, 0.2866, 0.07682, 0.3217, 0.09415, 0.3541, 0.09415, 0.3541, 0.07682, 0.3217, 0.09415, 0.3541, 0.1175, 0.3825, 0.1175, 0.3825, 0.09415, 0.3541, 0.1175, 0.3825, 0.1459, 0.4059, 0.1459, 0.4059, 0.1175, 0.3825, 0.1459, 0.4059, 0.1783, 0.4232, 0.1783, 0.4232, 0.1459, 0.4059, 0.1783, 0.4232, 0.2134, 0.4338, 0.2134, 0.4338, 0.1783, 0.4232, 0.2134, 0.4338, 0.25, 0.4374, 0.25, 0.4374, 0.2134, 0.4338, 0.3989, 0.25, 0.3961, 0.2791, 0.3961, 0.2791, 0.3989, 0.25, 0.4374, 0.25, 0.4338, 0.2866, 0.4338, 0.2866, 0.4374, 0.25, 0.07682, 0.1783, 0.09415, 0.1459, 0.09415, 0.1459, 0.07682, 0.1783, 0.4338, 0.2134, 0.4374, 0.25, 0.4374, 0.25, 0.4338, 0.2134, 0.06616, 0.2134, 0.07682, 0.1783, 0.07682, 0.1783, 0.06616, 0.2134, 0.4232, 0.1783, 0.4338, 0.2134, 0.4338, 0.2134, 0.4232, 0.1783, 0.06256, 0.25, 0.06616, 0.2134, 0.06616, 0.2134, 0.06256, 0.25, 0.4059, 0.1459, 0.4232, 0.1783, 0.4232, 0.1783, 0.4059, 0.1459, 0.06616, 0.2866, 0.06256, 0.25, 0.06256, 0.25, 0.06616, 0.2866, 0.3825, 0.1175, 0.4059, 0.1459, 0.4059, 0.1459, 0.3825, 0.1175, 0.07682, 0.3217, 0.06616, 0.2866, 0.06616, 0.2866, 0.07682, 0.3217, 0.3541, 0.09415, 0.3825, 0.1175, 0.3825, 0.1175, 0.3541, 0.09415, 0.09415, 0.3541, 0.07682, 0.3217, 0.07682, 0.3217, 0.09415, 0.3541, 0.3217, 0.07682, 0.3541, 0.09415, 0.3541, 0.09415, 0.3217, 0.07682, 0.2866, 0.4338, 0.25, 0.4374, 0.25, 0.4374, 0.2866, 0.4338, 0.1175, 0.3825, 0.09415, 0.3541, 0.09415, 0.3541, 0.1175, 0.3825, 0.2866, 0.06616, 0.3217, 0.07682, 0.3217, 0.07682, 0.2866, 0.06616, 0.3217, 0.4232, 0.2866, 0.4338, 0.2866, 0.4338, 0.3217, 0.4232, 0.1459, 0.4059, 0.1175, 0.3825, 0.1175, 0.3825, 0.1459, 0.4059, 0.25, 0.06256, 0.2866, 0.06616, 0.2866, 0.06616, 0.25, 0.06256, 0.3541, 0.4059, 0.3217, 0.4232, 0.3217, 0.4232, 0.3541, 0.4059, 0.1783, 0.4232, 0.1459, 0.4059, 0.1459, 0.4059, 0.1783, 0.4232, 0.2134, 0.06616, 0.25, 0.06256, 0.25, 0.06256, 0.2134, 0.06616, 0.3825, 0.3825, 0.3541, 0.4059, 0.3541, 0.4059, 0.3825, 0.3825, 0.2134, 0.4338, 0.1783, 0.4232, 0.1783, 0.4232, 0.2134, 0.4338, 0.1783, 0.07682, 0.2134, 0.06616, 0.2134, 0.06616, 0.1783, 0.07682, 0.4059, 0.3541, 0.3825, 0.3825, 0.3825, 0.3825, 0.4059, 0.3541, 0.25, 0.4374, 0.2134, 0.4338, 0.2134, 0.4338, 0.25, 0.4374, 0.1459, 0.09415, 0.1783, 0.07682, 0.1783, 0.07682, 0.1459, 0.09415, 0.4232, 0.3217, 0.4059, 0.3541, 0.4059, 0.3541, 0.4232, 0.3217, 0.1175, 0.1175, 0.1459, 0.09415, 0.1459, 0.09415, 0.1175, 0.1175, 0.4338, 0.2866, 0.4232, 0.3217, 0.4232, 0.3217, 0.4338, 0.2866, 0.25, 0.3989, 0.2791, 0.3961, 0.2866, 0.4338, 0.25, 0.4374, 0.2791, 0.3961, 0.307, 0.3876, 0.3217, 0.4232, 0.2866, 0.4338, 0.307, 0.3876, 0.3327, 0.3738, 0.3541, 0.4059, 0.3217, 0.4232, 0.3327, 0.3738, 0.3553, 0.3553, 0.3825, 0.3825, 0.3541, 0.4059, 0.3553, 0.3553, 0.3738, 0.3327, 0.4059, 0.3541, 0.3825, 0.3825, 0.3738, 0.3327, 0.3876, 0.307, 0.4232, 0.3217, 0.4059, 0.3541, 0.3876, 0.307, 0.3961, 0.2791, 0.4338, 0.2866, 0.4232, 0.3217, 0.3961, 0.2791, 0.3989, 0.25, 0.4374, 0.25, 0.4338, 0.2866, 0.3989, 0.25, 0.3961, 0.2209, 0.4338, 0.2134, 0.4374, 0.25, 0.3961, 0.2209, 0.3876, 0.193, 0.4232, 0.1783, 0.4338, 0.2134, 0.3876, 0.193, 0.3738, 0.1673, 0.4059, 0.1459, 0.4232, 0.1783, 0.3738, 0.1673, 0.3553, 0.1447, 0.3825, 0.1175, 0.4059, 0.1459, 0.3553, 0.1447, 0.3327, 0.1262, 0.3541, 0.09415, 0.3825, 0.1175, 0.3327, 0.1262, 0.307, 0.1124, 0.3217, 0.07682, 0.3541, 0.09415, 0.307, 0.1124, 0.2791, 0.1039, 0.2866, 0.06616, 0.3217, 0.07682, 0.2791, 0.1039, 0.25, 0.1011, 0.25, 0.06256, 0.2866, 0.06616, 0.25, 0.1011, 0.2209, 0.1039, 0.2134, 0.06616, 0.25, 0.06256, 0.2209, 0.1039, 0.193, 0.1124, 0.1783, 0.07682, 0.2134, 0.06616, 0.193, 0.1124, 0.1673, 0.1262, 0.1459, 0.09415, 0.1783, 0.07682, 0.1673, 0.1262, 0.1447, 0.1447, 0.1175, 0.1175, 0.1459, 0.09415, 0.1447, 0.1447, 0.1262, 0.1673, 0.09415, 0.1459, 0.1175, 0.1175, 0.1262, 0.1673, 0.1124, 0.193, 0.07682, 0.1783, 0.09415, 0.1459, 0.1124, 0.193, 0.1039, 0.2209, 0.06616, 0.2134, 0.07682, 0.1783, 0.1039, 0.2209, 0.1011, 0.25, 0.06256, 0.25, 0.06616, 0.2134, 0.1011, 0.25, 0.1039, 0.2791, 0.06616, 0.2866, 0.06256, 0.25, 0.1039, 0.2791, 0.1124, 0.307, 0.07682, 0.3217, 0.06616, 0.2866, 0.1124, 0.307, 0.1262, 0.3327, 0.09415, 0.3541, 0.07682, 0.3217, 0.1262, 0.3327, 0.1447, 0.3553, 0.1175, 0.3825, 0.09415, 0.3541, 0.1447, 0.3553, 0.1673, 0.3738, 0.1459, 0.4059, 0.1175, 0.3825, 0.1673, 0.3738, 0.193, 0.3876, 0.1783, 0.4232, 0.1459, 0.4059, 0.193, 0.3876, 0.2209, 0.3961, 0.2134, 0.4338, 0.1783, 0.4232, 0.2209, 0.3961, 0.25, 0.3989, 0.25, 0.4374, 0.2134, 0.4338, 0.2791, 0.3961, 0.25, 0.3989, 0.2209, 0.3961, 0.193, 0.3876, 0.1673, 0.3738, 0.1447, 0.3553, 0.1262, 0.3327, 0.1124, 0.307, 0.1039, 0.2791, 0.1011, 0.25, 0.1039, 0.2209, 0.1124, 0.193, 0.1262, 0.1673, 0.1447, 0.1447, 0.1673, 0.1262, 0.193, 0.1124, 0.2209, 0.1039, 0.25, 0.1011, 0.2791, 0.1039, 0.307, 0.1124, 0.3327, 0.1262, 0.3553, 0.1447, 0.3738, 0.1673, 0.3876, 0.193, 0.3961, 0.2209, 0.3989, 0.25, 0.3961, 0.2791, 0.3876, 0.307, 0.3738, 0.3327, 0.3553, 0.3553, 0.3327, 0.3738, 0.307, 0.3876, 0.1124, 0.193, 0.1262, 0.1673, 0.1262, 0.1673, 0.1124, 0.193, 0.3961, 0.2209, 0.3989, 0.25, 0.3989, 0.25, 0.3961, 0.2209, 0.1039, 0.2209, 0.1124, 0.193, 0.1124, 0.193, 0.1039, 0.2209, 0.3876, 0.193, 0.3961, 0.2209, 0.3961, 0.2209, 0.3876, 0.193, 0.1011, 0.25, 0.1039, 0.2209, 0.1039, 0.2209, 0.1011, 0.25, 0.3738, 0.1673, 0.3876, 0.193, 0.3876, 0.193, 0.3738, 0.1673, 0.1039, 0.2791, 0.1011, 0.25, 0.1011, 0.25, 0.1039, 0.2791, 0.3553, 0.1447, 0.3738, 0.1673, 0.3738, 0.1673, 0.3553, 0.1447, 0.1124, 0.307, 0.1039, 0.2791, 0.1039, 0.2791, 0.1124, 0.307, 0.3327, 0.1262, 0.3553, 0.1447, 0.3553, 0.1447, 0.3327, 0.1262, 0.1262, 0.3327, 0.1124, 0.307, 0.1124, 0.307, 0.1262, 0.3327, 0.307, 0.1124, 0.3327, 0.1262, 0.3327, 0.1262, 0.307, 0.1124, 0.2791, 0.3961, 0.25, 0.3989, 0.25, 0.3989, 0.2791, 0.3961, 0.1447, 0.3553, 0.1262, 0.3327, 0.1262, 0.3327, 0.1447, 0.3553, 0.2791, 0.1039, 0.307, 0.1124, 0.307, 0.1124, 0.2791, 0.1039, 0.307, 0.3876, 0.2791, 0.3961, 0.2791, 0.3961, 0.307, 0.3876, 0.1673, 0.3738, 0.1447, 0.3553, 0.1447, 0.3553, 0.1673, 0.3738, 0.25, 0.1011, 0.2791, 0.1039, 0.2791, 0.1039, 0.25, 0.1011, 0.3327, 0.3738, 0.307, 0.3876, 0.307, 0.3876, 0.3327, 0.3738, 0.193, 0.3876, 0.1673, 0.3738, 0.1673, 0.3738, 0.193, 0.3876, 0.2209, 0.1039, 0.25, 0.1011, 0.25, 0.1011, 0.2209, 0.1039, 0.3553, 0.3553, 0.3327, 0.3738, 0.3327, 0.3738, 0.3553, 0.3553, 0.2209, 0.3961, 0.193, 0.3876, 0.193, 0.3876, 0.2209, 0.3961, 0.193, 0.1124, 0.2209, 0.1039, 0.2209, 0.1039, 0.193, 0.1124, 0.3738, 0.3327, 0.3553, 0.3553, 0.3553, 0.3553, 0.3738, 0.3327, 0.25, 0.3989, 0.2209, 0.3961, 0.2209, 0.3961, 0.25, 0.3989, 0.1673, 0.1262, 0.193, 0.1124, 0.193, 0.1124, 0.1673, 0.1262, 0.3876, 0.307, 0.3738, 0.3327, 0.3738, 0.3327, 0.3876, 0.307, 0.1447, 0.1447, 0.1673, 0.1262, 0.1673, 0.1262, 0.1447, 0.1447, 0.3961, 0.2791, 0.3876, 0.307, 0.3876, 0.307, 0.3961, 0.2791, 0.1262, 0.1673, 0.1447, 0.1447, 0.1447, 0.1447, 0.1262, 0.1673, 1.0, 0.5, 1.0, 1.0, 0.9688, 1.0, 0.9688, 0.5, 0.9688, 0.5, 0.9688, 1.0, 0.9375, 1.0, 0.9375, 0.5, 0.9375, 0.5, 0.9375, 1.0, 0.9062, 1.0, 0.9062, 0.5, 0.9062, 0.5, 0.9062, 1.0, 0.875, 1.0, 0.875, 0.5, 0.875, 0.5, 0.875, 1.0, 0.8438, 1.0, 0.8438, 0.5, 0.8438, 0.5, 0.8438, 1.0, 0.8125, 1.0, 0.8125, 0.5, 0.8125, 0.5, 0.8125, 1.0, 0.7812, 1.0, 0.7812, 0.5, 0.7812, 0.5, 0.7812, 1.0, 0.75, 1.0, 0.75, 0.5, 0.75, 0.5, 0.75, 1.0, 0.7188, 1.0, 0.7188, 0.5, 0.7188, 0.5, 0.7188, 1.0, 0.6875, 1.0, 0.6875, 0.5, 0.6875, 0.5, 0.6875, 1.0, 0.6562, 1.0, 0.6562, 0.5, 0.6562, 0.5, 0.6562, 1.0, 0.625, 1.0, 0.625, 0.5, 0.625, 0.5, 0.625, 1.0, 0.5938, 1.0, 0.5938, 0.5, 0.5938, 0.5, 0.5938, 1.0, 0.5625, 1.0, 0.5625, 0.5, 0.5625, 0.5, 0.5625, 1.0, 0.5312, 1.0, 0.5312, 0.5, 0.5312, 0.5, 0.5312, 1.0, 0.5, 1.0, 0.5, 0.5, 0.5, 0.5, 0.5, 1.0, 0.4688, 1.0, 0.4688, 0.5, 0.4688, 0.5, 0.4688, 1.0, 0.4375, 1.0, 0.4375, 0.5, 0.4375, 0.5, 0.4375, 1.0, 0.4062, 1.0, 0.4062, 0.5, 0.4062, 0.5, 0.4062, 1.0, 0.375, 1.0, 0.375, 0.5, 0.375, 0.5, 0.375, 1.0, 0.3438, 1.0, 0.3438, 0.5, 0.3438, 0.5, 0.3438, 1.0, 0.3125, 1.0, 0.3125, 0.5, 0.3125, 0.5, 0.3125, 1.0, 0.2812, 1.0, 0.2812, 0.5, 0.2812, 0.5, 0.2812, 1.0, 0.25, 1.0, 0.25, 0.5, 0.25, 0.5, 0.25, 1.0, 0.2188, 1.0, 0.2188, 0.5, 0.2188, 0.5, 0.2188, 1.0, 0.1875, 1.0, 0.1875, 0.5, 0.1875, 0.5, 0.1875, 1.0, 0.1562, 1.0, 0.1562, 0.5, 0.1562, 0.5, 0.1562, 1.0, 0.125, 1.0, 0.125, 0.5, 0.125, 0.5, 0.125, 1.0, 0.09375, 1.0, 0.09375, 0.5, 0.09375, 0.5, 0.09375, 1.0, 0.0625, 1.0, 0.0625, 0.5, 0.2968, 0.4854, 0.25, 0.49, 0.2032, 0.4854, 0.1582, 0.4717, 0.1167, 0.4496, 0.08029, 0.4197, 0.05045, 0.3833, 0.02827, 0.3418, 0.01461, 0.2968, 0.01, 0.25, 0.01461, 0.2032, 0.02827, 0.1582, 0.05045, 0.1167, 0.08029, 0.08029, 0.1167, 0.05045, 0.1582, 0.02827, 0.2032, 0.01461, 0.25, 0.01, 0.2968, 0.01461, 0.3418, 0.02827, 0.3833, 0.05045, 0.4197, 0.08029, 0.4496, 0.1167, 0.4717, 0.1582, 0.4854, 0.2032, 0.49, 0.25, 0.4854, 0.2968, 0.4717, 0.3418, 0.4496, 0.3833, 0.4197, 0.4197, 0.3833, 0.4496, 0.3418, 0.4717, 0.0625, 0.5, 0.0625, 1.0, 0.03125, 1.0, 0.03125, 0.5, 0.03125, 0.5, 0.03125, 1.0, 0.0, 1.0, 0.0, 0.5, 0.75, 0.49, 0.7968, 0.4854, 0.8418, 0.4717, 0.8833, 0.4496, 0.9197, 0.4197, 0.9496, 0.3833, 0.9717, 0.3418, 0.9854, 0.2968, 0.99, 0.25, 0.9854, 0.2032, 0.9717, 0.1582, 0.9496, 0.1167, 0.9197, 0.08029, 0.8833, 0.05045, 0.8418, 0.02827, 0.7968, 0.01461, 0.75, 0.01, 0.7032, 0.01461, 0.6582, 0.02827, 0.6167, 0.05045, 0.5803, 0.08029, 0.5504, 0.1167, 0.5283, 0.1582, 0.5146, 0.2032, 0.51, 0.25, 0.5146, 0.2968, 0.5283, 0.3418, 0.5504, 0.3833, 0.5803, 0.4197, 0.6167, 0.4496, 0.6582, 0.4717, 0.7032, 0.4854, 1.0, 0.5, 1.0, 1.0, 0.9688, 1.0, 0.9688, 0.5, 0.9688, 0.5, 0.9688, 1.0, 0.9375, 1.0, 0.9375, 0.5, 0.9375, 0.5, 0.9375, 1.0, 0.9062, 1.0, 0.9062, 0.5, 0.9062, 0.5, 0.9062, 1.0, 0.875, 1.0, 0.875, 0.5, 0.875, 0.5, 0.875, 1.0, 0.8438, 1.0, 0.8438, 0.5, 0.8438, 0.5, 0.8438, 1.0, 0.8125, 1.0, 0.8125, 0.5, 0.8125, 0.5, 0.8125, 1.0, 0.7812, 1.0, 0.7812, 0.5, 0.7812, 0.5, 0.7812, 1.0, 0.75, 1.0, 0.75, 0.5, 0.75, 0.5, 0.75, 1.0, 0.7188, 1.0, 0.7188, 0.5, 0.7188, 0.5, 0.7188, 1.0, 0.6875, 1.0, 0.6875, 0.5, 0.6875, 0.5, 0.6875, 1.0, 0.6562, 1.0, 0.6562, 0.5, 0.6562, 0.5, 0.6562, 1.0, 0.625, 1.0, 0.625, 0.5, 0.625, 0.5, 0.625, 1.0, 0.5938, 1.0, 0.5938, 0.5, 0.5938, 0.5, 0.5938, 1.0, 0.5625, 1.0, 0.5625, 0.5, 0.5625, 0.5, 0.5625, 1.0, 0.5312, 1.0, 0.5312, 0.5, 0.5312, 0.5, 0.5312, 1.0, 0.5, 1.0, 0.5, 0.5, 0.5, 0.5, 0.5, 1.0, 0.4688, 1.0, 0.4688, 0.5, 0.4688, 0.5, 0.4688, 1.0, 0.4375, 1.0, 0.4375, 0.5, 0.4375, 0.5, 0.4375, 1.0, 0.4062, 1.0, 0.4062, 0.5, 0.4062, 0.5, 0.4062, 1.0, 0.375, 1.0, 0.375, 0.5, 0.375, 0.5, 0.375, 1.0, 0.3438, 1.0, 0.3438, 0.5, 0.3438, 0.5, 0.3438, 1.0, 0.3125, 1.0, 0.3125, 0.5, 0.3125, 0.5, 0.3125, 1.0, 0.2812, 1.0, 0.2812, 0.5, 0.2812, 0.5, 0.2812, 1.0, 0.25, 1.0, 0.25, 0.5, 0.25, 0.5, 0.25, 1.0, 0.2188, 1.0, 0.2188, 0.5, 0.2188, 0.5, 0.2188, 1.0, 0.1875, 1.0, 0.1875, 0.5, 0.1875, 0.5, 0.1875, 1.0, 0.1562, 1.0, 0.1562, 0.5, 0.1562, 0.5, 0.1562, 1.0, 0.125, 1.0, 0.125, 0.5, 0.125, 0.5, 0.125, 1.0, 0.09375, 1.0, 0.09375, 0.5, 0.09375, 0.5, 0.09375, 1.0, 0.0625, 1.0, 0.0625, 0.5, 0.2121, 0.1933, 0.2239, 0.187, 0.2239, 0.187, 0.2121, 0.1933, 0.0625, 0.5, 0.0625, 1.0, 0.03125, 1.0, 0.03125, 0.5, 0.03125, 0.5, 0.03125, 1.0, 0.0, 1.0, 0.0, 0.5, 0.75, 0.49, 0.7968, 0.4854, 0.8418, 0.4717, 0.8833, 0.4496, 0.9197, 0.4197, 0.9496, 0.3833, 0.9717, 0.3418, 0.9854, 0.2968, 0.99, 0.25, 0.9854, 0.2032, 0.9717, 0.1582, 0.9496, 0.1167, 0.9197, 0.08029, 0.8833, 0.05045, 0.8418, 0.02827, 0.7968, 0.01461, 0.75, 0.01, 0.7032, 0.01461, 0.6582, 0.02827, 0.6167, 0.05045, 0.5803, 0.08029, 0.5504, 0.1167, 0.5283, 0.1582, 0.5146, 0.2032, 0.51, 0.25, 0.5146, 0.2968, 0.5283, 0.3418, 0.5504, 0.3833, 0.5803, 0.4197, 0.6167, 0.4496, 0.6582, 0.4717, 0.7032, 0.4854, 0.25, 0.3182, 0.2633, 0.3169, 0.2968, 0.4854, 0.25, 0.49, 0.2633, 0.3169, 0.2761, 0.313, 0.3418, 0.4717, 0.2968, 0.4854, 0.2761, 0.313, 0.2879, 0.3067, 0.3833, 0.4496, 0.3418, 0.4717, 0.2879, 0.3067, 0.2982, 0.2982, 0.4197, 0.4197, 0.3833, 0.4496, 0.2982, 0.2982, 0.3067, 0.2879, 0.4496, 0.3833, 0.4197, 0.4197, 0.3067, 0.2879, 0.313, 0.2761, 0.4717, 0.3418, 0.4496, 0.3833, 0.313, 0.2761, 0.3169, 0.2633, 0.4854, 0.2968, 0.4717, 0.3418, 0.3169, 0.2633, 0.3182, 0.25, 0.49, 0.25, 0.4854, 0.2968, 0.3182, 0.25, 0.3169, 0.2367, 0.4854, 0.2032, 0.49, 0.25, 0.3169, 0.2367, 0.313, 0.2239, 0.4717, 0.1582, 0.4854, 0.2032, 0.313, 0.2239, 0.3067, 0.2121, 0.4496, 0.1167, 0.4717, 0.1582, 0.3067, 0.2121, 0.2982, 0.2018, 0.4197, 0.08029, 0.4496, 0.1167, 0.2982, 0.2018, 0.2879, 0.1933, 0.3833, 0.05045, 0.4197, 0.08029, 0.2879, 0.1933, 0.2761, 0.187, 0.3418, 0.02827, 0.3833, 0.05045, 0.2761, 0.187, 0.2633, 0.1831, 0.2968, 0.01461, 0.3418, 0.02827, 0.2633, 0.1831, 0.25, 0.1818, 0.25, 0.01, 0.2968, 0.01461, 0.25, 0.1818, 0.2367, 0.1831, 0.2032, 0.01461, 0.25, 0.01, 0.2367, 0.1831, 0.2239, 0.187, 0.1582, 0.02827, 0.2032, 0.01461, 0.2239, 0.187, 0.2121, 0.1933, 0.1167, 0.05045, 0.1582, 0.02827, 0.2121, 0.1933, 0.2018, 0.2018, 0.08029, 0.08029, 0.1167, 0.05045, 0.2018, 0.2018, 0.1933, 0.2121, 0.05045, 0.1167, 0.08029, 0.08029, 0.1933, 0.2121, 0.187, 0.2239, 0.02827, 0.1582, 0.05045, 0.1167, 0.187, 0.2239, 0.1831, 0.2367, 0.01461, 0.2032, 0.02827, 0.1582, 0.1831, 0.2367, 0.1818, 0.25, 0.01, 0.25, 0.01461, 0.2032, 0.1818, 0.25, 0.1831, 0.2633, 0.01461, 0.2968, 0.01, 0.25, 0.1831, 0.2633, 0.187, 0.2761, 0.02827, 0.3418, 0.01461, 0.2968, 0.187, 0.2761, 0.1933, 0.2879, 0.05045, 0.3833, 0.02827, 0.3418, 0.1933, 0.2879, 0.2018, 0.2982, 0.08029, 0.4197, 0.05045, 0.3833, 0.2018, 0.2982, 0.2121, 0.3067, 0.1167, 0.4496, 0.08029, 0.4197, 0.2121, 0.3067, 0.2239, 0.313, 0.1582, 0.4717, 0.1167, 0.4496, 0.2239, 0.313, 0.2367, 0.3169, 0.2032, 0.4854, 0.1582, 0.4717, 0.2367, 0.3169, 0.25, 0.3182, 0.25, 0.49, 0.2032, 0.4854, 0.2633, 0.3169, 0.25, 0.3182, 0.2367, 0.3169, 0.2239, 0.313, 0.2121, 0.3067, 0.2018, 0.2982, 0.1933, 0.2879, 0.187, 0.2761, 0.1831, 0.2633, 0.1818, 0.25, 0.1831, 0.2367, 0.187, 0.2239, 0.1933, 0.2121, 0.2018, 0.2018, 0.2121, 0.1933, 0.2239, 0.187, 0.2367, 0.1831, 0.25, 0.1818, 0.2633, 0.1831, 0.2761, 0.187, 0.2879, 0.1933, 0.2982, 0.2018, 0.3067, 0.2121, 0.313, 0.2239, 0.3169, 0.2367, 0.3182, 0.25, 0.3169, 0.2633, 0.313, 0.2761, 0.3067, 0.2879, 0.2982, 0.2982, 0.2879, 0.3067, 0.2761, 0.313, 0.313, 0.2761, 0.3067, 0.2879, 0.3067, 0.2879, 0.313, 0.2761, 0.2018, 0.2018, 0.2121, 0.1933, 0.2121, 0.1933, 0.2018, 0.2018, 0.3169, 0.2633, 0.313, 0.2761, 0.313, 0.2761, 0.3169, 0.2633, 0.1933, 0.2121, 0.2018, 0.2018, 0.2018, 0.2018, 0.1933, 0.2121, 0.3182, 0.25, 0.3169, 0.2633, 0.3169, 0.2633, 0.3182, 0.25, 0.187, 0.2239, 0.1933, 0.2121, 0.1933, 0.2121, 0.187, 0.2239, 0.3169, 0.2367, 0.3182, 0.25, 0.3182, 0.25, 0.3169, 0.2367, 0.1831, 0.2367, 0.187, 0.2239, 0.187, 0.2239, 0.1831, 0.2367, 0.313, 0.2239, 0.3169, 0.2367, 0.3169, 0.2367, 0.313, 0.2239, 0.1818, 0.25, 0.1831, 0.2367, 0.1831, 0.2367, 0.1818, 0.25, 0.3067, 0.2121, 0.313, 0.2239, 0.313, 0.2239, 0.3067, 0.2121, 0.1831, 0.2633, 0.1818, 0.25, 0.1818, 0.25, 0.1831, 0.2633, 0.2982, 0.2018, 0.3067, 0.2121, 0.3067, 0.2121, 0.2982, 0.2018, 0.187, 0.2761, 0.1831, 0.2633, 0.1831, 0.2633, 0.187, 0.2761, 0.2879, 0.1933, 0.2982, 0.2018, 0.2982, 0.2018, 0.2879, 0.1933, 0.1933, 0.2879, 0.187, 0.2761, 0.187, 0.2761, 0.1933, 0.2879, 0.2761, 0.187, 0.2879, 0.1933, 0.2879, 0.1933, 0.2761, 0.187, 0.2633, 0.3169, 0.25, 0.3182, 0.25, 0.3182, 0.2633, 0.3169, 0.2018, 0.2982, 0.1933, 0.2879, 0.1933, 0.2879, 0.2018, 0.2982, 0.2633, 0.1831, 0.2761, 0.187, 0.2761, 0.187, 0.2633, 0.1831, 0.2761, 0.313, 0.2633, 0.3169, 0.2633, 0.3169, 0.2761, 0.313, 0.2121, 0.3067, 0.2018, 0.2982, 0.2018, 0.2982, 0.2121, 0.3067, 0.25, 0.1818, 0.2633, 0.1831, 0.2633, 0.1831, 0.25, 0.1818, 0.2879, 0.3067, 0.2761, 0.313, 0.2761, 0.313, 0.2879, 0.3067, 0.2239, 0.313, 0.2121, 0.3067, 0.2121, 0.3067, 0.2239, 0.313, 0.2367, 0.1831, 0.25, 0.1818, 0.25, 0.1818, 0.2367, 0.1831, 0.2982, 0.2982, 0.2879, 0.3067, 0.2879, 0.3067, 0.2982, 0.2982, 0.2367, 0.3169, 0.2239, 0.313, 0.2239, 0.313, 0.2367, 0.3169, 0.2239, 0.187, 0.2367, 0.1831, 0.2367, 0.1831, 0.2239, 0.187, 0.3067, 0.2879, 0.2982, 0.2982, 0.2982, 0.2982, 0.3067, 0.2879, 0.25, 0.3182, 0.2367, 0.3169, 0.2367, 0.3169, 0.25, 0.3182])
me_x.update()

# ---- objects
ob_x = bpy.data.objects.new('円柱', me_x)

# ---- transforms, parenting, visibility, modifiers, constraints
ob_x.location = (0.0, 0.0, 0.0)
ob_x.scale = (1.0, 1.0, 0.1158)
_m = ob_x.modifiers.new('角度でスムーズ', 'NODES')
_m.node_group = ng_smooth_by_angle
_m.use_pin_to_last = True
_m.show_group_selector = False

# ---- collection membership
col_collection.objects.link(ob_x)

# ---- scene / render settings (as saved in the file)
scene.frame_start = 1; scene.frame_end = 250; scene.frame_set(1)
scene.render.engine = 'BLENDER_EEVEE_NEXT'
bpy.context.view_layer.update()

# ---- added for rendering (the .blend has no active camera and no usable light): camera, sun
cam_auto = bpy.data.cameras.new('AutoCamera')
cam_auto.lens = 50.0
cam_auto.sensor_width = 36.0
cam_auto.clip_end = 1000.0
ob_auto_camera = bpy.data.objects.new('AutoCamera', cam_auto)
scene.collection.objects.link(ob_auto_camera)
ob_auto_camera.location = (9.31363, -9.08492, 8.80714)
ob_auto_camera.rotation_euler = (1.09748, -7.21219e-08, 0.694738)
scene.camera = ob_auto_camera
light_auto_sun = bpy.data.lights.new('AutoSun', 'SUN')
light_auto_sun.energy = 3.0
light_auto_sun.angle = 0.0523599
ob_auto_sun = bpy.data.objects.new('AutoSun', light_auto_sun)
scene.collection.objects.link(ob_auto_sun)
ob_auto_sun.rotation_euler = (0.872665, 0.174533, 0.523599)
bpy.context.view_layer.update()
